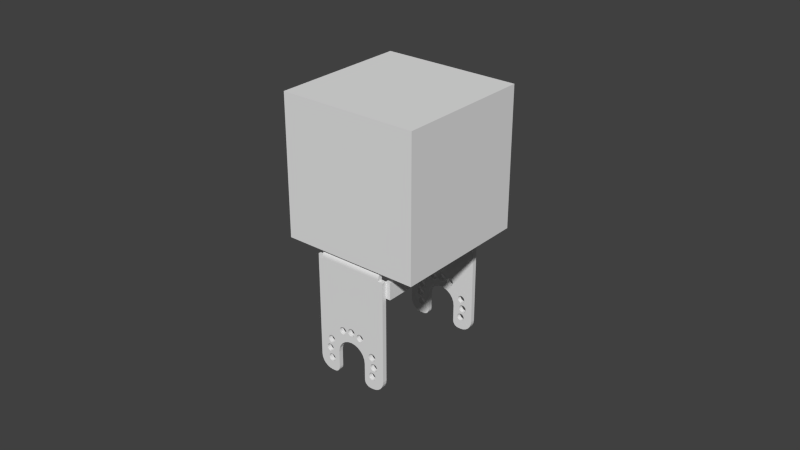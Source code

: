 # Source: t3_kopf.blend  (saved by Blender 2.62.0; exported with 4.5.12 LTS)
import bpy
from mathutils import Matrix  # noqa: F401  (used for matrix-valued properties, if any)

bpy.ops.wm.read_factory_settings(use_empty=True)
scene = bpy.context.scene
scene.name = 'Scene'

# ---- collections
col_collection_1 = bpy.data.collections.new('Collection 1'); scene.collection.children.link(col_collection_1)

# ---- world
world_world = bpy.data.worlds.new('World'); scene.world = world_world
world_world.color = (0.05088, 0.05088, 0.05088)
world_world.use_sun_shadow = False
world_world.sun_shadow_jitter_overblur = 0.0
world_world.cycles.sampling_method = 'MANUAL'
world_world.cycles.sample_map_resolution = 256

# ---- meshes
me_t3_kopf = bpy.data.meshes.new('T3 Kopf')
me_t3_kopf.from_pydata([(19.0, 10.5, -32.78), (19.0, -10.5, -32.78), (19.5, -10.5, -32.78), (19.0, -10.5, -34.28), (19.5, 10.5, -32.78), (19.88, -10.5, -32.71), (19.5, -10.5, -34.28), (19.89, -10.5, -34.25), (9.424, 3.883, -32.78), (19.0, -11.0, -32.78), (19.0, -11.0, -34.28), (-19.0, -10.5, -32.78), (-19.0, -11.0, -32.78), (-19.0, -11.38, -32.71), (-3.717, -9.731, -32.78), (0.2171, -9.731, -32.78), (-0.217, -9.731, -32.78), (-2.875, -9.583, -32.78), (0.625, -9.583, -32.78), (0.9576, -9.303, -32.78), (3.5, -9.5, -32.78), (5.902, -7.256, -32.78), (5.482, -7.143, -32.78), (4.5, -8.5, -32.78), (6.334, -7.218, -32.78), (6.727, -7.034, -32.78), (7.034, -6.727, -32.78), (7.218, -6.334, -32.78), (7.256, -5.901, -32.78), (8.073, -4.675, -32.78), (9.731, 0.2171, -32.78), (9.731, -0.2171, -32.78), (9.731, -3.283, -32.78), (9.5, 3.5, -32.78), (4.424, -8.883, -32.78), (3.883, -9.424, -32.78), (4.207, -9.207, -32.78), (-3.283, -9.731, -32.78), (7.697, -4.458, -32.78), (8.5, -4.75, -32.78), (8.928, -4.675, -32.78), (9.304, -4.458, -32.78), (9.583, -4.125, -32.78), (9.731, -3.717, -32.78), (19.0, -11.38, -32.71), (-19.0, -10.5, -34.28), (-19.0, -11.0, -34.28), (-19.0, -11.39, -34.25), (-19.5, 10.5, -32.78), (-19.5, -10.5, -32.78), (-19.5, -10.5, -34.28), (-19.0, 10.5, -32.78), (-9.424, -3.883, -32.78), (-6.727, -7.034, -32.78), (-7.034, -6.727, -32.78), (-9.207, -4.207, -32.78), (-4.458, -9.303, -32.78), (-4.125, -9.583, -32.78), (-19.88, 10.5, -32.71), (-19.9, -10.5, -34.25), (-19.88, -10.5, -32.71), (-21.73, -10.5, -32.92), (-20.27, -10.5, -34.16), (-20.63, -10.5, -34.01), (-20.97, -10.5, -33.81), (-21.27, -10.5, -33.55), (-21.52, -10.5, -33.25), (-19.0, 10.5, -34.28), (-19.5, 10.5, -34.28), (-19.9, 10.5, -34.25), (-19.0, 11.0, -32.78), (-19.0, 11.0, -34.28), (19.0, 11.0, -32.78), (19.0, 11.38, -32.71), (3.717, 9.731, -32.78), (-0.217, 9.731, -32.78), (0.2171, 9.731, -32.78), (2.875, 9.583, -32.78), (-0.625, 9.583, -32.78), (-0.9575, 9.303, -32.78), (-3.5, 9.5, -32.78), (-5.901, 7.256, -32.78), (-5.482, 7.143, -32.78), (-4.5, 8.5, -32.78), (-6.334, 7.218, -32.78), (-6.727, 7.034, -32.78), (-7.034, 6.727, -32.78), (-7.218, 6.334, -32.78), (-7.256, 5.901, -32.78), (-8.072, 4.675, -32.78), (-9.731, -0.2171, -32.78), (-9.731, 0.2171, -32.78), (-9.731, 3.283, -32.78), (-9.5, -3.5, -32.78), (-4.424, 8.883, -32.78), (-3.883, 9.424, -32.78), (-4.207, 9.207, -32.78), (3.283, 9.731, -32.78), (-7.696, 4.458, -32.78), (-8.5, 4.75, -32.78), (-8.927, 4.675, -32.78), (-9.303, 4.458, -32.78), (-9.582, 4.125, -32.78), (-9.731, 3.717, -32.78), (-19.0, 11.38, -32.71), (19.0, 10.5, -34.28), (19.0, 11.0, -34.28), (19.0, 11.39, -34.25), (19.5, 10.5, -34.28), (6.727, 7.034, -32.78), (7.034, 6.727, -32.78), (9.207, 4.207, -32.78), (4.458, 9.303, -32.78), (4.125, 9.583, -32.78), (19.89, 10.5, -34.25), (19.88, 10.5, -32.71), (21.73, 10.5, -32.92), (20.27, 10.5, -34.16), (20.64, 10.5, -34.01), (20.97, 10.5, -33.81), (21.27, 10.5, -33.55), (21.52, 10.5, -33.25), (4.987, 5.293, -32.78), (4.83, 1.294, -32.78), (5.0, -6.105e-16, -32.78), (5.0, -6.105e-16, -34.28), (4.987, -5.293, -32.78), (4.83, -1.294, -32.78), (4.83, -1.294, -34.28), (5.293, -4.986, -32.78), (4.458, 7.697, -32.78), (4.33, 2.5, -32.78), (4.83, 1.294, -34.28), (4.803, 5.687, -32.78), (4.765, 6.119, -32.78), (4.675, 8.072, -32.78), (3.717, 7.269, -32.78), (3.536, 3.536, -32.78), (4.33, 2.5, -34.28), (4.125, 7.417, -32.78), (2.542, 7.697, -32.78), (2.5, 4.33, -32.78), (3.536, 3.536, -34.28), (2.875, 7.417, -32.78), (3.283, 7.269, -32.78), (2.25, 8.5, -32.78), (1.294, 4.83, -32.78), (2.5, 4.33, -34.28), (2.325, 8.072, -32.78), (0.2171, 7.269, -32.78), (4.195e-05, 5.0, -32.78), (1.294, 4.83, -34.28), (0.625, 7.417, -32.78), (0.9576, 7.697, -32.78), (1.175, 8.072, -32.78), (1.25, 8.5, -32.78), (-1.175, 8.072, -32.78), (-1.294, 4.83, -32.78), (4.195e-05, 5.0, -34.28), (-0.9575, 7.697, -32.78), (-0.625, 7.417, -32.78), (-0.217, 7.269, -32.78), (-2.5, 8.5, -32.78), (-2.5, 4.33, -32.78), (-1.294, 4.83, -34.28), (-1.25, 8.5, -32.78), (-2.576, 8.883, -32.78), (-3.5, 7.5, -32.78), (-3.535, 3.536, -32.78), (-2.5, 4.33, -34.28), (-3.117, 7.576, -32.78), (-2.793, 7.793, -32.78), (-2.576, 8.117, -32.78), (-4.207, 7.793, -32.78), (-4.33, 2.5, -32.78), (-3.535, 3.536, -34.28), (-3.883, 7.576, -32.78), (-4.803, 5.687, -32.78), (-4.83, 1.294, -32.78), (-4.33, 2.5, -34.28), (-4.765, 6.119, -32.78), (-4.424, 8.117, -32.78), (-4.986, 5.293, -32.78), (-5.0, 6.141e-16, -32.78), (-4.83, 1.294, -34.28), (-4.986, -5.293, -32.78), (-4.83, -1.294, -32.78), (-5.0, 6.141e-16, -34.28), (-5.293, 4.986, -32.78), (-4.458, -7.697, -32.78), (-4.33, -2.5, -32.78), (-4.83, -1.294, -34.28), (-4.803, -5.687, -32.78), (-4.765, -6.119, -32.78), (-4.675, -8.072, -32.78), (-3.717, -7.269, -32.78), (-3.535, -3.536, -32.78), (-4.33, -2.5, -34.28), (-4.125, -7.417, -32.78), (-2.542, -7.697, -32.78), (-2.5, -4.33, -32.78), (-3.535, -3.536, -34.28), (-2.875, -7.417, -32.78), (-3.283, -7.269, -32.78), (-2.25, -8.5, -32.78), (-1.294, -4.83, -32.78), (-2.5, -4.33, -34.28), (-2.325, -8.072, -32.78), (-0.217, -7.269, -32.78), (4.195e-05, -5.0, -32.78), (-1.294, -4.83, -34.28), (-0.625, -7.417, -32.78), (-0.9575, -7.697, -32.78), (-1.175, -8.072, -32.78), (-1.25, -8.5, -32.78), (1.175, -8.072, -32.78), (1.294, -4.83, -32.78), (4.195e-05, -5.0, -34.28), (0.9576, -7.697, -32.78), (0.625, -7.417, -32.78), (0.2171, -7.269, -32.78), (2.5, -8.5, -32.78), (2.5, -4.33, -32.78), (1.294, -4.83, -34.28), (1.25, -8.5, -32.78), (2.576, -8.883, -32.78), (3.5, -7.5, -32.78), (3.536, -3.536, -32.78), (2.5, -4.33, -34.28), (3.117, -7.576, -32.78), (2.793, -7.793, -32.78), (2.576, -8.117, -32.78), (4.207, -7.793, -32.78), (4.33, -2.5, -32.78), (3.536, -3.536, -34.28), (3.883, -7.576, -32.78), (4.803, -5.687, -32.78), (4.33, -2.5, -34.28), (4.765, -6.119, -32.78), (4.424, -8.117, -32.78), (1.25, -8.5, -34.28), (3.117, -9.424, -32.78), (1.175, -8.928, -32.78), (1.175, -8.928, -34.28), (2.793, -9.207, -32.78), (1.175, -8.072, -34.28), (0.9576, -7.697, -34.28), (0.625, -7.417, -34.28), (0.2171, -7.269, -34.28), (-0.217, -7.269, -34.28), (-0.625, -7.417, -34.28), (-0.9575, -7.697, -34.28), (-1.175, -8.072, -34.28), (-1.175, -8.928, -32.78), (-1.25, -8.5, -34.28), (-0.9575, -9.303, -32.78), (-1.175, -8.928, -34.28), (-0.625, -9.583, -32.78), (-0.9575, -9.303, -34.28), (-2.542, -9.303, -32.78), (-0.625, -9.583, -34.28), (-2.325, -8.928, -32.78), (-0.217, -9.731, -34.28), (0.2171, -9.731, -34.28), (0.625, -9.583, -34.28), (0.9576, -9.303, -34.28), (6.539, 4.878, -32.78), (6.539, -4.878, -32.78), (6.894, -5.127, -32.78), (6.894, -5.127, -34.28), (6.894, 5.127, -32.78), (7.143, -5.482, -32.78), (7.143, -5.482, -34.28), (6.119, 4.765, -32.78), (6.119, -4.765, -32.78), (6.539, -4.878, -34.28), (5.687, 4.803, -32.78), (5.687, -4.803, -32.78), (6.119, -4.765, -34.28), (5.293, 4.986, -32.78), (5.687, -4.803, -34.28), (5.293, -4.986, -34.28), (4.987, -5.293, -34.28), (4.803, -5.687, -34.28), (4.878, -6.539, -32.78), (4.765, -6.119, -34.28), (5.127, -6.894, -32.78), (4.878, -6.539, -34.28), (5.127, -6.894, -34.28), (5.482, -7.143, -34.28), (5.902, -7.256, -34.28), (6.334, -7.218, -34.28), (6.727, -7.034, -34.28), (7.034, -6.727, -34.28), (7.218, -6.334, -34.28), (7.143, 5.482, -32.78), (7.256, -5.901, -34.28), (7.256, 5.901, -32.78), (7.269, -3.717, -32.78), (7.418, -4.125, -32.78), (8.117, 2.576, -32.78), (8.073, 1.175, -32.78), (8.5, 1.25, -32.78), (8.5, 1.25, -34.28), (8.5, 2.5, -32.78), (8.928, 1.175, -32.78), (8.928, 1.175, -34.28), (7.793, 2.793, -32.78), (7.697, 0.9576, -32.78), (8.073, 1.175, -34.28), (7.5, 3.5, -32.78), (7.418, 0.625, -32.78), (7.697, 0.9576, -34.28), (7.576, 3.117, -32.78), (7.269, 0.2171, -32.78), (7.418, 0.625, -34.28), (7.269, -0.2171, -32.78), (7.269, 0.2171, -34.28), (7.418, -2.875, -32.78), (7.418, -0.625, -32.78), (7.269, -0.2171, -34.28), (7.269, -3.283, -32.78), (7.697, -2.542, -32.78), (7.697, -0.9576, -32.78), (7.418, -0.625, -34.28), (8.073, -2.325, -32.78), (8.073, -1.175, -32.78), (7.697, -0.9576, -34.28), (8.5, -2.25, -32.78), (8.5, -1.25, -32.78), (8.073, -1.175, -34.28), (8.928, -2.325, -32.78), (8.928, -1.175, -32.78), (8.5, -1.25, -34.28), (9.304, -2.542, -32.78), (9.304, -0.9576, -32.78), (8.928, -1.175, -34.28), (9.583, -2.875, -32.78), (9.583, -0.625, -32.78), (9.304, -0.9576, -34.28), (9.583, -0.625, -34.28), (9.731, -0.2171, -34.28), (9.583, 0.625, -32.78), (9.731, 0.2171, -34.28), (9.424, 3.117, -32.78), (9.304, 0.9576, -32.78), (9.583, 0.625, -34.28), (9.207, 2.793, -32.78), (9.304, 0.9576, -34.28), (8.883, 2.576, -32.78), (4.75, 8.5, -32.78), (4.878, 6.539, -32.78), (5.127, 6.894, -32.78), (5.127, 6.894, -34.28), (4.675, 8.928, -32.78), (5.482, 7.143, -32.78), (5.482, 7.143, -34.28), (4.878, 6.539, -34.28), (4.765, 6.119, -34.28), (4.803, 5.687, -34.28), (4.987, 5.293, -34.28), (5.293, 4.986, -34.28), (5.687, 4.803, -34.28), (6.119, 4.765, -34.28), (6.539, 4.878, -34.28), (6.894, 5.127, -34.28), (7.143, 5.482, -34.28), (7.218, 6.334, -32.78), (7.256, 5.901, -34.28), (8.117, 4.424, -32.78), (7.218, 6.334, -34.28), (7.793, 4.207, -32.78), (7.576, 3.883, -32.78), (7.034, 6.727, -34.28), (8.5, 4.5, -32.78), (8.883, 4.424, -32.78), (6.334, 7.218, -32.78), (6.727, 7.034, -34.28), (5.902, 7.256, -32.78), (6.334, 7.218, -34.28), (5.902, 7.256, -34.28), (-1.25, 8.5, -34.28), (-3.117, 9.424, -32.78), (-1.175, 8.928, -32.78), (-1.175, 8.928, -34.28), (-2.793, 9.207, -32.78), (-1.175, 8.072, -34.28), (-0.9575, 7.697, -34.28), (-0.625, 7.417, -34.28), (-0.217, 7.269, -34.28), (0.2171, 7.269, -34.28), (0.625, 7.417, -34.28), (0.9576, 7.697, -34.28), (1.175, 8.072, -34.28), (1.175, 8.928, -32.78), (1.25, 8.5, -34.28), (0.9576, 9.303, -32.78), (1.175, 8.928, -34.28), (0.625, 9.583, -32.78), (0.9576, 9.303, -34.28), (2.542, 9.303, -32.78), (0.625, 9.583, -34.28), (2.325, 8.928, -32.78), (0.2171, 9.731, -34.28), (-0.217, 9.731, -34.28), (-0.625, 9.583, -34.28), (-0.9575, 9.303, -34.28), (-6.539, -4.878, -32.78), (-6.539, 4.878, -32.78), (-6.894, 5.127, -32.78), (-6.894, 5.127, -34.28), (-6.894, -5.127, -32.78), (-7.143, 5.482, -32.78), (-7.143, 5.482, -34.28), (-6.119, -4.765, -32.78), (-6.119, 4.765, -32.78), (-6.539, 4.878, -34.28), (-5.687, -4.803, -32.78), (-5.687, 4.803, -32.78), (-6.119, 4.765, -34.28), (-5.293, -4.986, -32.78), (-5.687, 4.803, -34.28), (-5.293, 4.986, -34.28), (-4.986, 5.293, -34.28), (-4.803, 5.687, -34.28), (-4.877, 6.539, -32.78), (-4.765, 6.119, -34.28), (-5.126, 6.894, -32.78), (-4.877, 6.539, -34.28), (-5.126, 6.894, -34.28), (-5.482, 7.143, -34.28), (-5.901, 7.256, -34.28), (-6.334, 7.218, -34.28), (-6.727, 7.034, -34.28), (-7.034, 6.727, -34.28), (-7.218, 6.334, -34.28), (-7.143, -5.482, -32.78), (-7.256, 5.901, -34.28), (-7.256, -5.901, -32.78), (-7.269, 3.717, -32.78), (-7.417, 4.125, -32.78), (-8.117, -2.576, -32.78), (-8.072, -1.175, -32.78), (-8.5, -1.25, -32.78), (-8.5, -1.25, -34.28), (-8.5, -2.5, -32.78), (-8.927, -1.175, -32.78), (-8.927, -1.175, -34.28), (-7.793, -2.793, -32.78), (-7.696, -0.9576, -32.78), (-8.072, -1.175, -34.28), (-7.5, -3.5, -32.78), (-7.417, -0.625, -32.78), (-7.696, -0.9576, -34.28), (-7.576, -3.117, -32.78), (-7.269, -0.2171, -32.78), (-7.417, -0.625, -34.28), (-7.269, 0.2171, -32.78), (-7.269, -0.2171, -34.28), (-7.417, 2.875, -32.78), (-7.417, 0.625, -32.78), (-7.269, 0.2171, -34.28), (-7.269, 3.283, -32.78), (-7.696, 2.542, -32.78), (-7.696, 0.9576, -32.78), (-7.417, 0.625, -34.28), (-8.072, 2.325, -32.78), (-8.072, 1.175, -32.78), (-7.696, 0.9576, -34.28), (-8.5, 2.25, -32.78), (-8.5, 1.25, -32.78), (-8.072, 1.175, -34.28), (-8.927, 2.325, -32.78), (-8.927, 1.175, -32.78), (-8.5, 1.25, -34.28), (-9.303, 2.542, -32.78), (-9.303, 0.9576, -32.78), (-8.927, 1.175, -34.28), (-9.582, 2.875, -32.78), (-9.582, 0.625, -32.78), (-9.303, 0.9576, -34.28), (-9.582, 0.625, -34.28), (-9.731, 0.2171, -34.28), (-9.582, -0.625, -32.78), (-9.731, -0.2171, -34.28), (-9.424, -3.117, -32.78), (-9.303, -0.9576, -32.78), (-9.582, -0.625, -34.28), (-9.207, -2.793, -32.78), (-9.303, -0.9576, -34.28), (-8.883, -2.576, -32.78), (-4.75, -8.5, -32.78), (-4.877, -6.539, -32.78), (-5.126, -6.894, -32.78), (-5.126, -6.894, -34.28), (-4.675, -8.928, -32.78), (-5.482, -7.143, -32.78), (-5.482, -7.143, -34.28), (-4.877, -6.539, -34.28), (-4.765, -6.119, -34.28), (-4.803, -5.687, -34.28), (-4.986, -5.293, -34.28), (-5.293, -4.986, -34.28), (-5.687, -4.803, -34.28), (-6.119, -4.765, -34.28), (-6.539, -4.878, -34.28), (-6.894, -5.127, -34.28), (-7.143, -5.482, -34.28), (-7.218, -6.334, -32.78), (-7.256, -5.901, -34.28), (-8.117, -4.424, -32.78), (-7.218, -6.334, -34.28), (-7.793, -4.207, -32.78), (-7.576, -3.883, -32.78), (-7.034, -6.727, -34.28), (-8.5, -4.5, -32.78), (-8.883, -4.424, -32.78), (-6.334, -7.218, -32.78), (-6.727, -7.034, -34.28), (-5.901, -7.256, -32.78), (-6.334, -7.218, -34.28), (-5.901, -7.256, -34.28), (4.5, -8.5, -34.28), (4.424, -8.883, -34.28), (4.424, -8.117, -34.28), (4.207, -7.793, -34.28), (3.883, -7.576, -34.28), (3.5, -7.5, -34.28), (3.117, -7.576, -34.28), (2.793, -7.793, -34.28), (2.576, -8.117, -34.28), (2.5, -8.5, -34.28), (2.576, -8.883, -34.28), (2.793, -9.207, -34.28), (3.117, -9.424, -34.28), (3.5, -9.5, -34.28), (3.883, -9.424, -34.28), (4.207, -9.207, -34.28), (8.5, 4.5, -34.28), (8.883, 4.424, -34.28), (8.117, 4.424, -34.28), (7.793, 4.207, -34.28), (7.576, 3.883, -34.28), (7.5, 3.5, -34.28), (7.576, 3.117, -34.28), (7.793, 2.793, -34.28), (8.117, 2.576, -34.28), (8.5, 2.5, -34.28), (8.883, 2.576, -34.28), (9.207, 2.793, -34.28), (9.424, 3.117, -34.28), (9.5, 3.5, -34.28), (9.424, 3.883, -34.28), (9.207, 4.207, -34.28), (-4.5, 8.5, -34.28), (-4.424, 8.883, -34.28), (-4.424, 8.117, -34.28), (-4.207, 7.793, -34.28), (-3.883, 7.576, -34.28), (-3.5, 7.5, -34.28), (-3.117, 7.576, -34.28), (-2.793, 7.793, -34.28), (-2.576, 8.117, -34.28), (-2.5, 8.5, -34.28), (-2.576, 8.883, -34.28), (-2.793, 9.207, -34.28), (-3.117, 9.424, -34.28), (-3.5, 9.5, -34.28), (-3.883, 9.424, -34.28), (-4.207, 9.207, -34.28), (-8.5, -4.5, -34.28), (-8.883, -4.424, -34.28), (-8.117, -4.424, -34.28), (-7.793, -4.207, -34.28), (-7.576, -3.883, -34.28), (-7.5, -3.5, -34.28), (-7.576, -3.117, -34.28), (-7.793, -2.793, -34.28), (-8.117, -2.576, -34.28), (-8.5, -2.5, -34.28), (-8.883, -2.576, -34.28), (-9.207, -2.793, -34.28), (-9.424, -3.117, -34.28), (-9.5, -3.5, -34.28), (-9.424, -3.883, -34.28), (-9.207, -4.207, -34.28), (-2.25, -8.5, -34.28), (-2.325, -8.928, -34.28), (-2.325, -8.072, -34.28), (-2.542, -7.697, -34.28), (-2.875, -7.417, -34.28), (-3.283, -7.269, -34.28), (-3.717, -7.269, -34.28), (-4.125, -7.417, -34.28), (-4.458, -7.697, -34.28), (-4.675, -8.072, -34.28), (-4.75, -8.5, -34.28), (-4.675, -8.928, -34.28), (-4.458, -9.303, -34.28), (-4.125, -9.583, -34.28), (-3.717, -9.731, -34.28), (-3.283, -9.731, -34.28), (-2.875, -9.583, -34.28), (-2.542, -9.303, -34.28), (8.5, -2.25, -34.28), (8.928, -2.325, -34.28), (8.073, -2.325, -34.28), (7.697, -2.542, -34.28), (7.418, -2.875, -34.28), (7.269, -3.283, -34.28), (7.269, -3.717, -34.28), (7.418, -4.125, -34.28), (7.697, -4.458, -34.28), (8.073, -4.675, -34.28), (8.5, -4.75, -34.28), (8.928, -4.675, -34.28), (9.304, -4.458, -34.28), (9.583, -4.125, -34.28), (9.731, -3.717, -34.28), (9.731, -3.283, -34.28), (9.583, -2.875, -34.28), (9.304, -2.542, -34.28), (2.25, 8.5, -34.28), (2.325, 8.928, -34.28), (2.325, 8.072, -34.28), (2.542, 7.697, -34.28), (2.875, 7.417, -34.28), (3.283, 7.269, -34.28), (3.717, 7.269, -34.28), (4.125, 7.417, -34.28), (4.458, 7.697, -34.28), (4.675, 8.072, -34.28), (4.75, 8.5, -34.28), (4.675, 8.928, -34.28), (4.458, 9.303, -34.28), (4.125, 9.583, -34.28), (3.717, 9.731, -34.28), (3.283, 9.731, -34.28), (2.875, 9.583, -34.28), (2.542, 9.303, -34.28), (-8.5, 2.25, -34.28), (-8.927, 2.325, -34.28), (-8.072, 2.325, -34.28), (-7.696, 2.542, -34.28), (-7.417, 2.875, -34.28), (-7.269, 3.283, -34.28), (-7.269, 3.717, -34.28), (-7.417, 4.125, -34.28), (-7.696, 4.458, -34.28), (-8.072, 4.675, -34.28), (-8.5, 4.75, -34.28), (-8.927, 4.675, -34.28), (-9.303, 4.458, -34.28), (-9.582, 4.125, -34.28), (-9.731, 3.717, -34.28), (-9.731, 3.283, -34.28), (-9.582, 2.875, -34.28), (-9.303, 2.542, -34.28), (-19.0, 11.39, -34.25), (19.0, -11.39, -34.25), (-20.5, -7.25, -1.788), (-20.5, -5.0, -1.788), (-20.5, -5.0, 3.715), (-22.0, -5.0, 3.715), (-20.5, -11.46, 3.715), (-20.5, -11.86, 2.751), (-20.5, -8.07, 2.696), (-20.5, -5.098, 4.333), (-22.0, -5.098, 4.333), (-20.5, -6.678, 1.893), (-20.5, -6.603, 1.465), (-20.5, -6.678, 1.038), (-20.5, -6.895, 2.269), (-20.5, -7.228, 2.548), (-20.5, -7.636, 2.696), (-20.5, -6.895, 0.6618), (-20.5, -7.542, -0.9841), (-20.5, -7.325, -1.36), (-20.5, -7.875, -2.87), (-20.5, -4.83, -3.081), (-22.0, -5.0, -1.788), (-20.5, -7.325, -2.215), (-20.5, -7.542, -2.591), (-20.5, -6.895, -4.237), (-20.5, -4.331, -4.287), (-22.0, -4.83, -3.081), (-20.5, -8.283, -3.019), (-20.5, -8.07, -3.809), (-20.5, -7.228, -3.958), (-20.5, -7.636, -3.809), (-20.5, -6.603, -5.04), (-20.5, -3.536, -5.322), (-22.0, -4.331, -4.287), (-20.5, -6.678, -4.613), (-20.5, -6.895, -5.844), (-20.5, -2.501, -6.117), (-22.0, -3.536, -5.322), (-20.5, -6.678, -5.468), (-20.5, -7.636, -6.271), (-20.5, -1.294, -6.617), (-22.0, -2.501, -6.117), (-20.5, -7.228, -6.123), (-20.5, -3.878, -8.558), (-20.5, 3.554e-15, -6.787), (-22.0, -1.294, -6.617), (-20.5, 8.07, -6.271), (-20.5, 1.294, -6.617), (-22.0, 3.554e-15, -6.787), (-20.5, -3.47, -8.41), (-20.5, 7.228, -6.123), (-20.5, 2.501, -6.117), (-22.0, 1.294, -6.617), (-20.5, 7.636, -6.271), (-20.5, 6.678, -5.468), (-20.5, 3.536, -5.322), (-22.0, 2.501, -6.117), (-20.5, 6.895, -5.844), (-20.5, 6.678, -4.613), (-20.5, 4.331, -4.287), (-22.0, 3.536, -5.322), (-20.5, 6.603, -5.04), (-20.5, 7.636, -3.809), (-20.5, 4.83, -3.081), (-22.0, 4.331, -4.287), (-20.5, 7.228, -3.958), (-20.5, 6.895, -4.237), (-20.5, 7.25, -1.788), (-20.5, 5.0, -1.788), (-22.0, 4.83, -3.081), (-20.5, 7.325, -2.215), (-20.5, 7.542, -2.591), (-20.5, 7.875, -2.87), (-20.5, 8.283, -3.019), (-20.5, 8.717, -3.019), (-20.5, 6.678, 1.893), (-20.5, 5.0, 3.715), (-22.0, 5.0, -1.788), (-20.5, 7.542, -0.9841), (-20.5, 7.875, -0.705), (-20.5, 8.07, 0.2343), (-20.5, 7.325, -1.36), (-20.5, 6.603, 1.465), (-20.5, 6.678, 1.038), (-20.5, 6.895, 0.6618), (-20.5, 7.228, 0.3827), (-20.5, 7.636, 0.2343), (-20.5, 10.83, 4.544), (-20.5, 5.098, 4.333), (-22.0, 5.0, 3.715), (-20.5, 11.46, 3.715), (-20.5, 7.636, 2.696), (-20.5, 7.228, 2.548), (-20.5, 6.895, 2.269), (-20.5, 5.382, 4.891), (-22.0, 5.098, 4.333), (-20.5, 10.0, 5.179), (-20.5, 5.824, 5.333), (-22.0, 5.382, 4.891), (-20.5, 9.035, 5.579), (-20.5, 6.382, 5.617), (-22.0, 5.824, 5.333), (-20.5, 8.0, 5.715), (-20.5, 7.0, 5.715), (-22.0, 6.382, 5.617), (-22.0, 8.0, 5.715), (-22.0, 7.0, 5.715), (-22.0, 9.035, 5.579), (-22.0, 10.0, 5.179), (-22.0, 10.83, 4.544), (-20.5, 11.86, 2.751), (-22.0, 11.46, 3.715), (-20.5, 9.028, 1.893), (-20.5, 12.0, 1.715), (-22.0, 11.86, 2.751), (-20.5, 8.811, 2.269), (-20.5, 8.478, 2.548), (-20.5, 8.07, 2.696), (-20.5, 9.028, -5.468), (-20.5, 12.0, -5.788), (-22.0, 12.0, 1.715), (-20.5, 9.675, -1.36), (-20.5, 9.75, -1.788), (-20.5, 9.675, -2.215), (-20.5, 9.458, -0.9841), (-20.5, 9.125, -0.705), (-20.5, 8.717, -0.5565), (-20.5, 8.283, -0.5565), (-20.5, 8.478, 0.3827), (-20.5, 9.458, -2.591), (-20.5, 8.811, -4.237), (-20.5, 9.103, 1.465), (-20.5, 9.028, 1.038), (-20.5, 8.811, 0.6618), (-20.5, 9.028, -4.613), (-20.5, 9.103, -5.04), (-20.5, 10.5, -31.28), (-20.5, 12.0, -31.28), (-22.0, 12.0, -5.788), (-20.5, -10.5, -31.28), (-20.5, -12.0, -31.28), (-20.5, 3.878, -10.72), (-20.5, -3.036, -8.41), (-20.5, 3.036, -8.41), (-20.5, 4.427, -9.213), (-20.5, 4.503, -9.641), (-20.5, 4.427, -10.07), (-20.5, 4.21, -8.837), (-20.5, 3.878, -8.558), (-20.5, 3.47, -8.41), (-20.5, 4.21, -10.44), (-20.5, 8.478, -6.123), (-20.5, 8.811, -5.844), (-22.0, 10.5, -31.28), (-22.0, 12.0, -31.28), (-20.5, -10.5, -31.78), (-20.5, 10.5, -31.78), (-22.0, 10.5, -31.78), (-20.42, -10.5, -32.17), (-20.42, 10.5, -32.17), (-20.63, 10.5, -34.01), (-21.97, 10.5, -32.18), (-21.88, 10.5, -32.56), (-21.73, 10.5, -32.92), (-21.52, 10.5, -33.25), (-21.27, 10.5, -33.55), (-20.97, 10.5, -33.81), (-22.0, -10.5, -31.28), (-21.97, -10.5, -32.18), (-22.0, -10.5, -31.78), (-22.0, -12.0, -31.28), (-20.5, -8.811, -5.844), (-20.5, -12.0, -5.788), (-20.5, -4.503, -9.641), (-20.5, -4.427, -9.213), (-20.5, -4.427, -10.07), (-20.5, -4.21, -10.44), (-20.5, -3.878, -10.72), (-20.5, -3.47, -10.87), (-20.5, -3.036, -10.87), (-20.5, -0.9576, -11.09), (-20.5, -0.625, -11.37), (-20.5, -0.2171, -11.52), (-20.5, 0.2171, -11.52), (-20.5, 3.47, -10.87), (-20.5, -8.478, -6.123), (-20.5, -8.07, -6.271), (-20.5, -9.103, 1.465), (-20.5, -12.0, 1.715), (-22.0, -12.0, -5.788), (-20.5, -9.028, 1.038), (-20.5, -8.811, 0.6618), (-20.5, -9.675, -1.36), (-20.5, -9.75, -1.788), (-20.5, -9.675, -2.215), (-20.5, -9.458, -2.591), (-20.5, -9.125, -2.87), (-20.5, -8.717, -3.019), (-20.5, -8.478, -3.958), (-20.5, -8.811, -4.237), (-20.5, -9.028, -4.613), (-20.5, -9.103, -5.04), (-20.5, -9.028, -5.468), (-22.0, -12.0, 1.715), (-20.5, -8.478, 2.548), (-20.5, -8.811, 2.269), (-20.5, -9.028, 1.893), (-22.0, -11.86, 2.751), (-20.5, -10.83, 4.544), (-22.0, -11.46, 3.715), (-20.5, -5.382, 4.891), (-20.5, -10.0, 5.179), (-22.0, -10.83, 4.544), (-20.5, -5.824, 5.333), (-20.5, -9.035, 5.579), (-22.0, -10.0, 5.179), (-20.5, -7.0, 5.715), (-20.5, -8.0, 5.715), (-22.0, -9.035, 5.579), (-20.5, -6.382, 5.617), (-22.0, -7.0, 5.715), (-22.0, -8.0, 5.715), (-22.0, -6.382, 5.617), (-22.0, -5.824, 5.333), (-22.0, -5.382, 4.891), (-22.0, -6.603, 1.465), (-22.0, -6.678, 1.038), (-22.0, -6.678, 1.893), (-22.0, -6.895, 2.269), (-22.0, -7.228, 2.548), (-22.0, -7.636, 2.696), (-22.0, -8.07, 2.696), (-22.0, -8.478, 2.548), (-22.0, -8.811, 2.269), (-22.0, -9.028, 1.893), (-22.0, -9.103, 1.465), (-22.0, -9.028, 1.038), (-20.5, -9.458, -0.9841), (-20.5, -8.478, 0.3827), (-22.0, -8.811, 0.6618), (-20.5, -8.07, 0.2343), (-22.0, -8.478, 0.3827), (-20.5, -9.125, -0.705), (-20.5, -7.636, 0.2343), (-22.0, -8.07, 0.2343), (-20.5, -8.717, -0.5565), (-20.5, -7.228, 0.3827), (-22.0, -7.636, 0.2343), (-20.5, -8.283, -0.5565), (-22.0, -7.228, 0.3827), (-22.0, -6.895, 0.6618), (-20.5, -7.875, -0.705), (-22.0, -7.25, -1.788), (-22.0, -7.325, -2.215), (-22.0, -7.325, -1.36), (-22.0, -7.542, -0.9841), (-22.0, -7.875, -0.705), (-22.0, -8.283, -0.5565), (-22.0, -8.717, -0.5565), (-22.0, -9.125, -0.705), (-22.0, -9.458, -0.9841), (-22.0, -9.675, -1.36), (-22.0, -9.75, -1.788), (-22.0, -9.675, -2.215), (-22.0, -9.458, -2.591), (-22.0, -9.125, -2.87), (-22.0, -8.717, -3.019), (-22.0, -8.283, -3.019), (-22.0, -7.875, -2.87), (-22.0, -7.542, -2.591), (-20.5, -0.9576, -9.484), (-20.5, -2.078, -9.213), (-20.5, -2.003, -9.641), (-22.0, -2.003, -9.641), (-20.5, -1.175, -9.86), (-20.5, -2.078, -10.07), (-22.0, -2.078, -10.07), (-20.5, 2.295, -8.837), (-20.5, -2.295, -8.837), (-22.0, -2.078, -9.213), (-20.5, -0.625, -9.205), (-20.5, -0.2171, -9.057), (-20.5, 2.628, -8.558), (-20.5, -2.628, -8.558), (-22.0, -2.295, -8.837), (-22.0, -2.628, -8.558), (-22.0, -3.036, -8.41), (-22.0, -3.47, -8.41), (-20.5, -4.21, -8.837), (-22.0, -3.878, -8.558), (-22.0, -4.21, -8.837), (-22.0, -4.427, -9.213), (-22.0, -4.503, -9.641), (-22.0, -4.427, -10.07), (-22.0, -4.21, -10.44), (-22.0, -3.878, -10.72), (-22.0, -3.47, -10.87), (-20.5, -1.175, -10.72), (-20.5, -2.628, -10.72), (-22.0, -3.036, -10.87), (-20.5, -2.295, -10.44), (-22.0, -2.628, -10.72), (-20.5, -1.25, -10.29), (-22.0, -2.295, -10.44), (-20.5, 2.078, -10.07), (-20.5, 1.175, -9.86), (-20.5, 1.25, -10.29), (-22.0, 1.25, -10.29), (-20.5, 2.295, -10.44), (-20.5, 1.175, -10.72), (-22.0, 1.175, -10.72), (-20.5, 2.003, -9.641), (-20.5, 0.9576, -9.484), (-22.0, 1.175, -9.86), (-20.5, 2.078, -9.213), (-20.5, 0.625, -9.205), (-22.0, 0.9576, -9.484), (-20.5, 0.2171, -9.057), (-22.0, 0.625, -9.205), (-22.0, 0.2171, -9.057), (-22.0, -0.2171, -9.057), (-22.0, -0.625, -9.205), (-22.0, -0.9576, -9.484), (-22.0, -1.175, -9.86), (-22.0, -1.25, -10.29), (-22.0, -1.175, -10.72), (-22.0, -0.9576, -11.09), (-22.0, -0.625, -11.37), (-22.0, -0.2171, -11.52), (-20.5, 0.625, -11.37), (-22.0, 0.2171, -11.52), (-20.5, 0.9576, -11.09), (-22.0, 0.625, -11.37), (-20.5, 2.628, -10.72), (-22.0, 0.9576, -11.09), (-20.5, 3.036, -10.87), (-22.0, 4.503, -9.641), (-22.0, 4.427, -10.07), (-22.0, 4.427, -9.213), (-22.0, 4.21, -8.837), (-22.0, 3.878, -8.558), (-22.0, 3.47, -8.41), (-22.0, 3.036, -8.41), (-22.0, 2.628, -8.558), (-22.0, 2.295, -8.837), (-22.0, 2.078, -9.213), (-22.0, 2.003, -9.641), (-22.0, 2.078, -10.07), (-22.0, 2.295, -10.44), (-22.0, 2.628, -10.72), (-22.0, 3.036, -10.87), (-22.0, 3.47, -10.87), (-22.0, 3.878, -10.72), (-22.0, 4.21, -10.44), (-22.0, 9.75, -1.788), (-22.0, 9.675, -2.215), (-22.0, 9.675, -1.36), (-22.0, 9.458, -0.9841), (-22.0, 9.125, -0.705), (-22.0, 8.717, -0.5565), (-22.0, 8.283, -0.5565), (-22.0, 7.875, -0.705), (-22.0, 7.542, -0.9841), (-22.0, 7.325, -1.36), (-22.0, 7.25, -1.788), (-22.0, 7.325, -2.215), (-22.0, 7.542, -2.591), (-22.0, 7.875, -2.87), (-22.0, 8.283, -3.019), (-20.5, 9.125, -2.87), (-22.0, 8.717, -3.019), (-20.5, 8.07, -3.809), (-22.0, 9.125, -2.87), (-22.0, 9.458, -2.591), (-20.5, 8.478, -3.958), (-22.0, 9.103, 1.465), (-22.0, 9.028, 1.038), (-22.0, 9.028, 1.893), (-22.0, 8.811, 2.269), (-22.0, 8.478, 2.548), (-22.0, 8.07, 2.696), (-22.0, 7.636, 2.696), (-22.0, 7.228, 2.548), (-22.0, 6.895, 2.269), (-22.0, 6.678, 1.893), (-22.0, 6.603, 1.465), (-22.0, 6.678, 1.038), (-22.0, 6.895, 0.6618), (-22.0, 7.228, 0.3827), (-22.0, 7.636, 0.2343), (-22.0, 8.07, 0.2343), (-22.0, 8.478, 0.3827), (-22.0, 8.811, 0.6618), (-22.0, 9.103, -5.04), (-22.0, 9.028, -5.468), (-22.0, 9.028, -4.613), (-22.0, 8.811, -4.237), (-22.0, 8.478, -3.958), (-22.0, 8.07, -3.809), (-22.0, 7.636, -3.809), (-22.0, 7.228, -3.958), (-22.0, 6.895, -4.237), (-22.0, 6.678, -4.613), (-22.0, 6.603, -5.04), (-22.0, 6.678, -5.468), (-22.0, 6.895, -5.844), (-22.0, 7.228, -6.123), (-22.0, 7.636, -6.271), (-22.0, 8.07, -6.271), (-22.0, 8.478, -6.123), (-22.0, 8.811, -5.844), (-22.0, -6.603, -5.04), (-22.0, -6.678, -5.468), (-22.0, -6.678, -4.613), (-22.0, -6.895, -4.237), (-22.0, -7.228, -3.958), (-22.0, -7.636, -3.809), (-22.0, -8.07, -3.809), (-22.0, -8.478, -3.958), (-22.0, -8.811, -4.237), (-22.0, -9.028, -4.613), (-22.0, -9.103, -5.04), (-22.0, -9.028, -5.468), (-22.0, -8.811, -5.844), (-22.0, -8.478, -6.123), (-22.0, -8.07, -6.271), (-22.0, -7.636, -6.271), (-22.0, -7.228, -6.123), (-22.0, -6.895, -5.844), (-20.21, -10.5, -32.49), (-20.21, 10.5, -32.49), (-20.27, 10.5, -34.16), (-21.88, -10.5, -32.56), (-19.0, -12.0, -31.78), (19.0, -12.0, -31.28), (19.0, -12.0, -31.78), (19.0, -13.5, -31.28), (19.0, -11.92, -32.17), (19.0, -11.77, -34.16), (19.0, -13.5, -31.78), (19.0, -12.14, -34.01), (20.5, -12.0, -25.78), (20.5, -12.0, -31.28), (20.5, -13.5, -31.28), (-20.5, -12.0, -25.78), (20.5, -13.5, -25.78), (-19.0, -12.0, -31.28), (-20.5, -13.5, -25.78), (-19.0, -13.5, -31.28), (-20.5, -13.5, -31.28), (-19.0, -13.5, -31.78), (-19.0, -11.92, -32.17), (-19.0, -12.14, -34.01), (-19.0, -13.47, -32.18), (-19.0, -13.38, -32.56), (-19.0, -13.23, -32.92), (-19.0, -13.02, -33.25), (-19.0, -12.77, -33.55), (-19.0, -12.47, -33.81), (19.0, -11.71, -32.49), (-19.0, -11.71, -32.49), (-19.0, -11.77, -34.16), (19.0, -13.47, -32.18), (19.0, -12.47, -33.81), (19.0, -12.77, -33.55), (19.0, -13.02, -33.25), (19.0, -13.23, -32.92), (19.0, -13.38, -32.56), (-20.5, 12.0, -25.78), (-19.0, 12.0, -31.28), (-20.5, 13.5, -31.28), (19.0, 12.0, -31.78), (-19.0, 12.0, -31.78), (-19.0, 13.5, -31.28), (20.5, 12.0, -31.28), (20.5, 12.0, -25.78), (-20.5, 13.5, -25.78), (19.0, 12.0, -31.28), (20.5, 13.5, -25.78), (19.0, 13.5, -31.28), (20.5, 13.5, -31.28), (19.0, 13.5, -31.78), (-19.0, 11.92, -32.17), (19.0, 11.92, -32.17), (19.0, 12.14, -34.01), (19.0, 13.47, -32.18), (19.0, 13.38, -32.56), (19.0, 13.23, -32.92), (19.0, 13.02, -33.25), (19.0, 12.77, -33.55), (19.0, 12.47, -33.81), (-19.0, 11.77, -34.16), (-19.0, 13.5, -31.78), (-19.0, 12.14, -34.01), (-19.0, 11.71, -32.49), (19.0, 11.71, -32.49), (19.0, 11.77, -34.16), (-19.0, 13.47, -32.18), (-19.0, 12.47, -33.81), (-19.0, 12.77, -33.55), (-19.0, 13.02, -33.25), (-19.0, 13.23, -32.92), (-19.0, 13.38, -32.56), (20.5, -10.83, 4.544), (20.5, -5.098, 4.333), (20.5, -5.0, 3.715), (22.0, -5.0, 3.715), (20.5, -11.46, 3.715), (20.5, -7.636, 2.696), (20.5, -6.678, 1.893), (20.5, -5.0, -1.788), (22.0, -5.0, -1.788), (20.5, -7.228, 2.548), (20.5, -6.895, 2.269), (20.5, -5.382, 4.891), (22.0, -5.098, 4.333), (20.5, -10.0, 5.179), (20.5, -5.824, 5.333), (22.0, -5.382, 4.891), (20.5, -9.035, 5.579), (20.5, -6.382, 5.617), (22.0, -5.824, 5.333), (20.5, -8.0, 5.715), (20.5, -7.0, 5.715), (22.0, -6.382, 5.617), (22.0, -8.0, 5.715), (22.0, -7.0, 5.715), (22.0, -9.035, 5.579), (22.0, -10.0, 5.179), (22.0, -10.83, 4.544), (20.5, -11.86, 2.751), (22.0, -11.46, 3.715), (20.5, -9.028, 1.893), (20.5, -12.0, 1.715), (22.0, -11.86, 2.751), (20.5, -8.811, 2.269), (20.5, -8.478, 2.548), (20.5, -8.07, 2.696), (20.5, -9.028, -5.468), (20.5, -12.0, -5.788), (22.0, -12.0, 1.715), (20.5, -8.811, 0.6618), (20.5, -8.478, 0.3827), (20.5, -8.283, -0.5565), (20.5, -9.028, 1.038), (20.5, -9.103, 1.465), (20.5, -9.675, -2.215), (20.5, -9.458, -2.591), (20.5, -8.811, -4.237), (20.5, -9.75, -1.788), (20.5, -9.675, -1.36), (20.5, -9.458, -0.9841), (20.5, -9.125, -0.705), (20.5, -8.717, -0.5565), (20.5, -9.103, -5.04), (20.5, -9.028, -4.613), (20.5, -10.5, -31.28), (22.0, -12.0, -5.788), (20.5, 10.5, -31.28), (20.5, -3.878, -10.72), (20.5, -4.21, -10.44), (20.5, -4.427, -10.07), (20.5, -4.503, -9.641), (20.5, -4.427, -9.213), (20.5, -4.21, -8.837), (20.5, -3.878, -8.558), (20.5, -3.47, -8.41), (20.5, -3.036, -8.41), (20.5, 3.036, -8.41), (20.5, 3.47, -8.41), (20.5, -8.07, -6.271), (20.5, -8.478, -6.123), (20.5, -8.811, -5.844), (22.0, -10.5, -31.28), (22.0, -12.0, -31.28), (20.5, 10.5, -31.78), (20.5, -10.5, -31.78), (22.0, -10.5, -31.78), (20.42, 10.5, -32.17), (20.42, -10.5, -32.17), (20.64, -10.5, -34.01), (21.97, -10.5, -32.18), (21.88, -10.5, -32.56), (21.73, -10.5, -32.92), (21.52, -10.5, -33.25), (21.27, -10.5, -33.55), (20.97, -10.5, -33.81), (22.0, 10.5, -31.28), (21.97, 10.5, -32.18), (22.0, 10.5, -31.78), (22.0, 12.0, -31.28), (20.5, 8.811, -5.844), (20.5, 12.0, -5.788), (20.5, -3.47, -10.87), (20.5, -0.2171, -11.52), (20.5, 0.625, -11.37), (20.5, 0.9576, -11.09), (20.5, 3.036, -10.87), (20.5, 0.2171, -11.52), (20.5, 4.427, -10.07), (20.5, 4.503, -9.641), (20.5, 4.427, -9.213), (20.5, 4.21, -10.44), (20.5, 3.878, -10.72), (20.5, 3.47, -10.87), (20.5, 7.636, -6.271), (20.5, 8.478, -6.123), (20.5, 8.07, -6.271), (20.5, 9.103, 1.465), (20.5, 12.0, 1.715), (22.0, 12.0, -5.788), (20.5, 9.675, -2.215), (20.5, 9.75, -1.788), (20.5, 9.675, -1.36), (20.5, 9.458, -2.591), (20.5, 9.125, -2.87), (20.5, 8.717, -3.019), (20.5, 8.283, -3.019), (20.5, 8.478, -3.958), (20.5, 8.811, 0.6618), (20.5, 9.028, 1.038), (20.5, 9.028, -5.468), (20.5, 9.103, -5.04), (20.5, 9.028, -4.613), (20.5, 8.811, -4.237), (20.5, 8.07, 2.696), (20.5, 11.86, 2.751), (22.0, 12.0, 1.715), (20.5, 9.028, 1.893), (20.5, 8.478, 2.548), (20.5, 8.811, 2.269), (20.5, 5.0, 3.715), (20.5, 11.46, 3.715), (22.0, 11.86, 2.751), (20.5, 5.098, 4.333), (20.5, 10.83, 4.544), (22.0, 11.46, 3.715), (20.5, 5.382, 4.891), (20.5, 10.0, 5.179), (22.0, 10.83, 4.544), (20.5, 5.824, 5.333), (20.5, 9.035, 5.579), (22.0, 10.0, 5.179), (20.5, 7.0, 5.715), (20.5, 8.0, 5.715), (22.0, 9.035, 5.579), (20.5, 6.382, 5.617), (22.0, 7.0, 5.715), (22.0, 8.0, 5.715), (22.0, 6.382, 5.617), (22.0, 5.824, 5.333), (22.0, 5.382, 4.891), (22.0, 5.098, 4.333), (20.5, 7.25, -1.788), (20.5, 5.0, -1.788), (22.0, 5.0, 3.715), (20.5, 7.325, -1.36), (20.5, 7.542, -0.9841), (20.5, 6.895, 0.6618), (20.5, 6.678, 1.038), (20.5, 6.603, 1.465), (20.5, 6.678, 1.893), (20.5, 6.895, 2.269), (20.5, 7.228, 2.548), (20.5, 7.636, 2.696), (20.5, 7.875, -2.87), (20.5, 4.83, -3.081), (22.0, 5.0, -1.788), (20.5, 7.542, -2.591), (20.5, 7.325, -2.215), (20.5, 6.895, -4.237), (20.5, 4.331, -4.287), (22.0, 4.83, -3.081), (20.5, 8.07, -3.809), (20.5, 7.228, -3.958), (20.5, 7.636, -3.809), (20.5, 6.603, -5.04), (20.5, 3.536, -5.322), (22.0, 4.331, -4.287), (20.5, 6.678, -4.613), (20.5, 6.895, -5.844), (20.5, 2.501, -6.117), (22.0, 3.536, -5.322), (20.5, 6.678, -5.468), (20.5, 1.294, -6.617), (22.0, 2.501, -6.117), (20.5, 7.228, -6.123), (20.5, 3.878, -8.558), (20.5, 3.554e-15, -6.787), (22.0, 1.294, -6.617), (20.5, -1.294, -6.617), (22.0, 3.554e-15, -6.787), (20.5, -7.228, -6.123), (20.5, -2.501, -6.117), (22.0, -1.294, -6.617), (20.5, -7.636, -6.271), (20.5, -6.678, -5.468), (20.5, -3.536, -5.322), (22.0, -2.501, -6.117), (20.5, -6.895, -5.844), (20.5, -6.678, -4.613), (20.5, -4.331, -4.287), (22.0, -3.536, -5.322), (20.5, -6.603, -5.04), (20.5, -7.636, -3.809), (20.5, -4.83, -3.081), (22.0, -4.331, -4.287), (20.5, -7.228, -3.958), (20.5, -6.895, -4.237), (20.5, -7.25, -1.788), (22.0, -4.83, -3.081), (20.5, -7.325, -2.215), (20.5, -7.542, -2.591), (20.5, -7.875, -2.87), (20.5, -8.283, -3.019), (20.5, -8.717, -3.019), (20.5, -6.678, 1.038), (20.5, -6.603, 1.465), (20.5, -6.895, 0.6618), (20.5, -7.228, 0.3827), (20.5, -7.636, 0.2343), (20.5, -8.07, 0.2343), (20.5, -7.875, -0.705), (20.5, -7.325, -1.36), (20.5, -7.542, -0.9841), (22.0, -6.603, 1.465), (22.0, -6.678, 1.893), (22.0, -6.678, 1.038), (22.0, -6.895, 0.6618), (22.0, -7.228, 0.3827), (22.0, -7.636, 0.2343), (22.0, -8.07, 0.2343), (22.0, -8.478, 0.3827), (22.0, -8.811, 0.6618), (22.0, -9.028, 1.038), (22.0, -9.103, 1.465), (22.0, -9.028, 1.893), (22.0, -8.811, 2.269), (22.0, -8.478, 2.548), (22.0, -8.07, 2.696), (22.0, -7.636, 2.696), (22.0, -7.228, 2.548), (22.0, -6.895, 2.269), (22.0, -7.25, -1.788), (22.0, -7.325, -1.36), (22.0, -7.325, -2.215), (22.0, -7.542, -2.591), (22.0, -7.875, -2.87), (22.0, -8.283, -3.019), (20.5, -9.125, -2.87), (22.0, -8.717, -3.019), (20.5, -8.07, -3.809), (22.0, -9.125, -2.87), (22.0, -9.458, -2.591), (20.5, -8.478, -3.958), (22.0, -9.675, -2.215), (22.0, -9.75, -1.788), (22.0, -9.675, -1.36), (22.0, -9.458, -0.9841), (22.0, -9.125, -0.705), (22.0, -8.717, -0.5565), (22.0, -8.283, -0.5565), (22.0, -7.875, -0.705), (22.0, -7.542, -0.9841), (20.5, -1.175, -9.86), (20.5, -2.078, -10.07), (20.5, -2.003, -9.641), (22.0, -2.003, -9.641), (20.5, -0.9576, -9.484), (20.5, -2.078, -9.213), (22.0, -2.078, -9.213), (20.5, -1.25, -10.29), (20.5, -2.295, -10.44), (22.0, -2.078, -10.07), (20.5, -1.175, -10.72), (20.5, -2.628, -10.72), (22.0, -2.295, -10.44), (20.5, -0.9576, -11.09), (20.5, -3.036, -10.87), (22.0, -2.628, -10.72), (22.0, -3.036, -10.87), (22.0, -3.47, -10.87), (20.5, -0.625, -11.37), (22.0, -3.878, -10.72), (22.0, -4.21, -10.44), (22.0, -4.427, -10.07), (22.0, -4.503, -9.641), (22.0, -4.427, -9.213), (22.0, -4.21, -8.837), (22.0, -3.878, -8.558), (22.0, -3.47, -8.41), (20.5, 2.628, -8.558), (20.5, -2.628, -8.558), (22.0, -3.036, -8.41), (20.5, 2.295, -8.837), (20.5, -2.295, -8.837), (22.0, -2.628, -8.558), (20.5, -0.625, -9.205), (22.0, -2.295, -8.837), (20.5, -0.2171, -9.057), (20.5, 0.2171, -9.057), (20.5, 2.078, -9.213), (20.5, 2.295, -10.44), (20.5, 1.175, -10.72), (20.5, 1.25, -10.29), (22.0, 1.25, -10.29), (20.5, 2.078, -10.07), (20.5, 1.175, -9.86), (22.0, 1.175, -9.86), (22.0, 1.175, -10.72), (20.5, 2.628, -10.72), (22.0, 0.9576, -11.09), (22.0, 0.625, -11.37), (22.0, 0.2171, -11.52), (22.0, -0.2171, -11.52), (22.0, -0.625, -11.37), (22.0, -0.9576, -11.09), (22.0, -1.175, -10.72), (22.0, -1.25, -10.29), (22.0, -1.175, -9.86), (22.0, -0.9576, -9.484), (22.0, -0.625, -9.205), (22.0, -0.2171, -9.057), (20.5, 0.625, -9.205), (22.0, 0.2171, -9.057), (20.5, 0.9576, -9.484), (22.0, 0.625, -9.205), (20.5, 2.003, -9.641), (22.0, 0.9576, -9.484), (22.0, 4.503, -9.641), (22.0, 4.427, -9.213), (22.0, 4.427, -10.07), (22.0, 4.21, -10.44), (22.0, 3.878, -10.72), (22.0, 3.47, -10.87), (22.0, 3.036, -10.87), (22.0, 2.628, -10.72), (22.0, 2.295, -10.44), (22.0, 2.078, -10.07), (22.0, 2.003, -9.641), (22.0, 2.078, -9.213), (22.0, 2.295, -8.837), (22.0, 2.628, -8.558), (22.0, 3.036, -8.41), (22.0, 3.47, -8.41), (20.5, 4.21, -8.837), (22.0, 3.878, -8.558), (22.0, 4.21, -8.837), (22.0, 9.75, -1.788), (22.0, 9.675, -1.36), (22.0, 9.675, -2.215), (22.0, 9.458, -2.591), (22.0, 9.125, -2.87), (22.0, 8.717, -3.019), (22.0, 8.283, -3.019), (22.0, 7.875, -2.87), (22.0, 7.542, -2.591), (22.0, 7.325, -2.215), (22.0, 7.25, -1.788), (22.0, 7.325, -1.36), (20.5, 7.875, -0.705), (22.0, 7.542, -0.9841), (20.5, 8.283, -0.5565), (22.0, 7.875, -0.705), (20.5, 7.228, 0.3827), (20.5, 8.717, -0.5565), (22.0, 8.283, -0.5565), (20.5, 7.636, 0.2343), (20.5, 9.125, -0.705), (22.0, 8.717, -0.5565), (20.5, 8.07, 0.2343), (20.5, 9.458, -0.9841), (22.0, 9.125, -0.705), (22.0, 9.458, -0.9841), (20.5, 8.478, 0.3827), (22.0, 9.103, 1.465), (22.0, 9.028, 1.893), (22.0, 9.028, 1.038), (22.0, 8.811, 0.6618), (22.0, 8.478, 0.3827), (22.0, 8.07, 0.2343), (22.0, 7.636, 0.2343), (22.0, 7.228, 0.3827), (22.0, 6.895, 0.6618), (22.0, 6.678, 1.038), (22.0, 6.603, 1.465), (22.0, 6.678, 1.893), (22.0, 6.895, 2.269), (22.0, 7.228, 2.548), (22.0, 7.636, 2.696), (22.0, 8.07, 2.696), (22.0, 8.478, 2.548), (22.0, 8.811, 2.269), (22.0, 9.103, -5.04), (22.0, 9.028, -4.613), (22.0, 9.028, -5.468), (22.0, 8.811, -5.844), (22.0, 8.478, -6.123), (22.0, 8.07, -6.271), (22.0, 7.636, -6.271), (22.0, 7.228, -6.123), (22.0, 6.895, -5.844), (22.0, 6.678, -5.468), (22.0, 6.603, -5.04), (22.0, 6.678, -4.613), (22.0, 6.895, -4.237), (22.0, 7.228, -3.958), (22.0, 7.636, -3.809), (22.0, 8.07, -3.809), (22.0, 8.478, -3.958), (22.0, 8.811, -4.237), (22.0, -6.603, -5.04), (22.0, -6.678, -4.613), (22.0, -6.678, -5.468), (22.0, -6.895, -5.844), (22.0, -7.228, -6.123), (22.0, -7.636, -6.271), (22.0, -8.07, -6.271), (22.0, -8.478, -6.123), (22.0, -8.811, -5.844), (22.0, -9.028, -5.468), (22.0, -9.103, -5.04), (22.0, -9.028, -4.613), (22.0, -8.811, -4.237), (22.0, -8.478, -3.958), (22.0, -8.07, -3.809), (22.0, -7.636, -3.809), (22.0, -7.228, -3.958), (22.0, -6.895, -4.237), (20.21, 10.5, -32.49), (20.21, -10.5, -32.49), (20.27, -10.5, -34.16), (21.88, 10.5, -32.56), (22.5, 22.5, -34.28), (-22.5, 22.5, -34.28), (-22.5, -22.5, -34.28), (-22.5, 22.5, -79.28), (22.5, -22.5, -34.28), (-22.5, -22.5, -79.28), (22.5, 22.5, -79.28), (22.5, -22.5, -79.28)], [], [(0, 1, 2), (3, 2, 1), (4, 0, 2), (5, 4, 2), (3, 6, 2), (7, 2, 6), (7, 5, 2), (8, 9, 1), (10, 1, 9), (0, 8, 1), (3, 1, 10), (11, 12, 9), (13, 9, 12), (14, 11, 9), (15, 16, 9), (17, 9, 16), (18, 15, 9), (19, 18, 9), (20, 19, 9), (21, 22, 9), (23, 9, 22), (24, 21, 9), (25, 24, 9), (26, 25, 9), (27, 26, 9), (28, 27, 9), (28, 9, 29), (30, 31, 9), (32, 9, 31), (33, 30, 9), (34, 9, 23), (35, 20, 9), (36, 35, 9), (34, 36, 9), (8, 33, 9), (37, 14, 9), (17, 37, 9), (29, 38, 28), (39, 29, 9), (40, 39, 9), (41, 40, 9), (42, 41, 9), (43, 42, 9), (32, 43, 9), (44, 10, 9), (44, 9, 13), (45, 12, 11), (46, 12, 45), (47, 12, 46), (47, 13, 12), (48, 49, 11), (50, 11, 49), (51, 48, 11), (52, 51, 11), (53, 54, 11), (55, 11, 54), (56, 53, 11), (55, 52, 11), (57, 56, 11), (14, 57, 11), (45, 11, 50), (58, 49, 48), (59, 50, 49), (60, 49, 58), (61, 49, 60), (62, 59, 49), (63, 62, 49), (64, 63, 49), (65, 64, 49), (66, 65, 49), (61, 66, 49), (67, 48, 51), (68, 48, 67), (69, 48, 68), (69, 58, 48), (52, 70, 51), (71, 51, 70), (67, 51, 71), (0, 72, 70), (73, 70, 72), (74, 0, 70), (75, 76, 70), (77, 70, 76), (78, 75, 70), (79, 78, 70), (80, 79, 70), (81, 82, 70), (83, 70, 82), (84, 81, 70), (85, 84, 70), (86, 85, 70), (87, 86, 70), (88, 87, 70), (88, 70, 89), (90, 91, 70), (92, 70, 91), (93, 90, 70), (94, 70, 83), (95, 80, 70), (96, 95, 70), (94, 96, 70), (52, 93, 70), (97, 74, 70), (77, 97, 70), (89, 98, 88), (99, 89, 70), (100, 99, 70), (101, 100, 70), (102, 101, 70), (103, 102, 70), (92, 103, 70), (104, 71, 70), (104, 70, 73), (0, 105, 72), (106, 72, 105), (107, 72, 106), (107, 73, 72), (108, 0, 4), (0, 109, 110), (111, 0, 110), (0, 112, 109), (0, 111, 8), (0, 113, 112), (0, 74, 113), (105, 0, 108), (114, 108, 4), (115, 4, 5), (116, 4, 115), (117, 114, 4), (118, 117, 4), (119, 118, 4), (120, 119, 4), (121, 120, 4), (116, 121, 4), (122, 123, 124), (125, 124, 123), (126, 124, 127), (128, 127, 124), (126, 129, 124), (122, 124, 129), (128, 124, 125), (130, 131, 123), (132, 123, 131), (133, 134, 123), (135, 123, 134), (122, 133, 123), (135, 130, 123), (132, 125, 123), (136, 137, 131), (138, 131, 137), (139, 136, 131), (130, 139, 131), (132, 131, 138), (140, 141, 137), (142, 137, 141), (143, 140, 137), (144, 143, 137), (136, 144, 137), (138, 137, 142), (145, 146, 141), (147, 141, 146), (148, 145, 141), (140, 148, 141), (142, 141, 147), (149, 150, 146), (151, 146, 150), (152, 149, 146), (153, 152, 146), (154, 153, 146), (155, 154, 146), (145, 155, 146), (147, 146, 151), (156, 157, 150), (158, 150, 157), (159, 156, 150), (160, 159, 150), (161, 160, 150), (149, 161, 150), (151, 150, 158), (162, 163, 157), (164, 157, 163), (156, 165, 157), (166, 157, 165), (166, 162, 157), (158, 157, 164), (167, 168, 163), (169, 163, 168), (170, 167, 163), (171, 170, 163), (172, 171, 163), (162, 172, 163), (164, 163, 169), (173, 174, 168), (175, 168, 174), (176, 173, 168), (167, 176, 168), (169, 168, 175), (177, 178, 174), (179, 174, 178), (180, 177, 174), (83, 180, 174), (181, 83, 174), (173, 181, 174), (175, 174, 179), (182, 183, 178), (184, 178, 183), (177, 182, 178), (179, 178, 184), (185, 186, 183), (187, 183, 186), (182, 188, 183), (185, 183, 188), (184, 183, 187), (189, 190, 186), (191, 186, 190), (192, 193, 186), (194, 186, 193), (185, 192, 186), (194, 189, 186), (187, 186, 191), (195, 196, 190), (197, 190, 196), (198, 195, 190), (189, 198, 190), (191, 190, 197), (199, 200, 196), (201, 196, 200), (202, 199, 196), (203, 202, 196), (195, 203, 196), (197, 196, 201), (204, 205, 200), (206, 200, 205), (207, 204, 200), (199, 207, 200), (201, 200, 206), (208, 209, 205), (210, 205, 209), (211, 208, 205), (212, 211, 205), (213, 212, 205), (214, 213, 205), (204, 214, 205), (206, 205, 210), (215, 216, 209), (217, 209, 216), (218, 215, 209), (219, 218, 209), (220, 219, 209), (208, 220, 209), (210, 209, 217), (221, 222, 216), (223, 216, 222), (215, 224, 216), (225, 216, 224), (225, 221, 216), (217, 216, 223), (226, 227, 222), (228, 222, 227), (229, 226, 222), (230, 229, 222), (231, 230, 222), (221, 231, 222), (223, 222, 228), (232, 233, 227), (234, 227, 233), (235, 232, 227), (226, 235, 227), (228, 227, 234), (236, 127, 233), (237, 233, 127), (238, 236, 233), (23, 238, 233), (239, 23, 233), (232, 239, 233), (234, 233, 237), (236, 126, 127), (237, 127, 128), (240, 224, 215), (241, 224, 242), (243, 242, 224), (244, 225, 224), (241, 244, 224), (243, 224, 240), (245, 215, 218), (245, 240, 215), (246, 218, 219), (245, 218, 246), (247, 219, 220), (246, 219, 247), (248, 220, 208), (247, 220, 248), (249, 208, 211), (248, 208, 249), (250, 211, 212), (249, 211, 250), (251, 212, 213), (250, 212, 251), (252, 213, 214), (251, 213, 252), (204, 253, 214), (254, 214, 253), (252, 214, 254), (204, 255, 253), (256, 253, 255), (254, 253, 256), (204, 257, 255), (258, 255, 257), (256, 255, 258), (259, 16, 257), (260, 257, 16), (261, 257, 204), (261, 259, 257), (258, 257, 260), (262, 16, 15), (259, 17, 16), (260, 16, 262), (263, 15, 18), (262, 15, 263), (264, 18, 19), (263, 18, 264), (241, 242, 19), (265, 19, 242), (20, 241, 19), (264, 19, 265), (265, 242, 243), (266, 267, 268), (269, 268, 267), (270, 268, 271), (272, 271, 268), (270, 266, 268), (272, 268, 269), (273, 274, 267), (275, 267, 274), (266, 273, 267), (275, 269, 267), (276, 277, 274), (278, 274, 277), (273, 276, 274), (275, 274, 278), (279, 129, 277), (280, 277, 129), (276, 279, 277), (278, 277, 280), (281, 129, 126), (279, 122, 129), (280, 129, 281), (282, 126, 236), (281, 126, 282), (283, 236, 238), (282, 236, 283), (23, 284, 238), (285, 238, 284), (283, 238, 285), (23, 286, 284), (287, 284, 286), (285, 284, 287), (23, 22, 286), (288, 286, 22), (287, 286, 288), (289, 22, 21), (288, 22, 289), (290, 21, 24), (289, 21, 290), (291, 24, 25), (290, 24, 291), (292, 25, 26), (291, 25, 292), (293, 26, 27), (292, 26, 293), (294, 27, 28), (293, 27, 294), (295, 271, 28), (296, 28, 271), (297, 295, 28), (298, 297, 28), (299, 298, 28), (38, 299, 28), (294, 28, 296), (295, 270, 271), (296, 271, 272), (300, 301, 302), (303, 302, 301), (304, 302, 305), (306, 305, 302), (304, 300, 302), (306, 302, 303), (307, 308, 301), (309, 301, 308), (300, 307, 301), (309, 303, 301), (310, 311, 308), (312, 308, 311), (313, 310, 308), (307, 313, 308), (309, 308, 312), (297, 314, 311), (315, 311, 314), (310, 297, 311), (312, 311, 315), (297, 316, 314), (317, 314, 316), (315, 314, 317), (318, 319, 316), (320, 316, 319), (321, 316, 297), (321, 318, 316), (317, 316, 320), (322, 323, 319), (324, 319, 323), (318, 322, 319), (320, 319, 324), (325, 326, 323), (327, 323, 326), (322, 325, 323), (324, 323, 327), (328, 329, 326), (330, 326, 329), (325, 328, 326), (327, 326, 330), (331, 332, 329), (333, 329, 332), (331, 329, 328), (330, 329, 333), (334, 335, 332), (336, 332, 335), (331, 334, 332), (333, 332, 336), (337, 338, 335), (339, 335, 338), (334, 337, 335), (336, 335, 339), (32, 31, 338), (340, 338, 31), (337, 32, 338), (339, 338, 340), (341, 31, 30), (340, 31, 341), (33, 342, 30), (343, 30, 342), (341, 30, 343), (344, 345, 342), (346, 342, 345), (33, 344, 342), (343, 342, 346), (347, 305, 345), (348, 345, 305), (344, 347, 345), (346, 345, 348), (349, 304, 305), (347, 349, 305), (348, 305, 306), (350, 351, 352), (353, 352, 351), (354, 352, 355), (356, 355, 352), (354, 350, 352), (356, 352, 353), (350, 134, 351), (357, 351, 134), (357, 353, 351), (358, 134, 133), (350, 135, 134), (357, 134, 358), (359, 133, 122), (358, 133, 359), (360, 122, 279), (359, 122, 360), (361, 279, 276), (360, 279, 361), (362, 276, 273), (361, 276, 362), (363, 273, 266), (362, 273, 363), (364, 266, 270), (363, 266, 364), (365, 270, 295), (364, 270, 365), (366, 295, 297), (365, 295, 366), (310, 367, 297), (368, 297, 367), (298, 321, 297), (366, 297, 368), (369, 110, 367), (370, 367, 110), (371, 369, 367), (372, 371, 367), (310, 372, 367), (368, 367, 370), (373, 110, 109), (369, 374, 110), (375, 110, 374), (375, 111, 110), (370, 110, 373), (112, 376, 109), (377, 109, 376), (373, 109, 377), (112, 378, 376), (379, 376, 378), (377, 376, 379), (354, 355, 378), (380, 378, 355), (112, 354, 378), (379, 378, 380), (380, 355, 356), (381, 165, 156), (382, 165, 383), (384, 383, 165), (385, 166, 165), (382, 385, 165), (384, 165, 381), (386, 156, 159), (386, 381, 156), (387, 159, 160), (386, 159, 387), (388, 160, 161), (387, 160, 388), (389, 161, 149), (388, 161, 389), (390, 149, 152), (389, 149, 390), (391, 152, 153), (390, 152, 391), (392, 153, 154), (391, 153, 392), (393, 154, 155), (392, 154, 393), (145, 394, 155), (395, 155, 394), (393, 155, 395), (145, 396, 394), (397, 394, 396), (395, 394, 397), (145, 398, 396), (399, 396, 398), (397, 396, 399), (400, 76, 398), (401, 398, 76), (402, 398, 145), (402, 400, 398), (399, 398, 401), (403, 76, 75), (400, 77, 76), (401, 76, 403), (404, 75, 78), (403, 75, 404), (405, 78, 79), (404, 78, 405), (382, 383, 79), (406, 79, 383), (80, 382, 79), (405, 79, 406), (406, 383, 384), (407, 408, 409), (410, 409, 408), (411, 409, 412), (413, 412, 409), (411, 407, 409), (413, 409, 410), (414, 415, 408), (416, 408, 415), (407, 414, 408), (416, 410, 408), (417, 418, 415), (419, 415, 418), (414, 417, 415), (416, 415, 419), (420, 188, 418), (421, 418, 188), (417, 420, 418), (419, 418, 421), (422, 188, 182), (420, 185, 188), (421, 188, 422), (423, 182, 177), (422, 182, 423), (424, 177, 180), (423, 177, 424), (83, 425, 180), (426, 180, 425), (424, 180, 426), (83, 427, 425), (428, 425, 427), (426, 425, 428), (83, 82, 427), (429, 427, 82), (428, 427, 429), (430, 82, 81), (429, 82, 430), (431, 81, 84), (430, 81, 431), (432, 84, 85), (431, 84, 432), (433, 85, 86), (432, 85, 433), (434, 86, 87), (433, 86, 434), (435, 87, 88), (434, 87, 435), (436, 412, 88), (437, 88, 412), (438, 436, 88), (439, 438, 88), (440, 439, 88), (98, 440, 88), (435, 88, 437), (436, 411, 412), (437, 412, 413), (441, 442, 443), (444, 443, 442), (445, 443, 446), (447, 446, 443), (445, 441, 443), (447, 443, 444), (448, 449, 442), (450, 442, 449), (441, 448, 442), (450, 444, 442), (451, 452, 449), (453, 449, 452), (454, 451, 449), (448, 454, 449), (450, 449, 453), (438, 455, 452), (456, 452, 455), (451, 438, 452), (453, 452, 456), (438, 457, 455), (458, 455, 457), (456, 455, 458), (459, 460, 457), (461, 457, 460), (462, 457, 438), (462, 459, 457), (458, 457, 461), (463, 464, 460), (465, 460, 464), (459, 463, 460), (461, 460, 465), (466, 467, 464), (468, 464, 467), (463, 466, 464), (465, 464, 468), (469, 470, 467), (471, 467, 470), (466, 469, 467), (468, 467, 471), (472, 473, 470), (474, 470, 473), (472, 470, 469), (471, 470, 474), (475, 476, 473), (477, 473, 476), (472, 475, 473), (474, 473, 477), (478, 479, 476), (480, 476, 479), (475, 478, 476), (477, 476, 480), (92, 91, 479), (481, 479, 91), (478, 92, 479), (480, 479, 481), (482, 91, 90), (481, 91, 482), (93, 483, 90), (484, 90, 483), (482, 90, 484), (485, 486, 483), (487, 483, 486), (93, 485, 483), (484, 483, 487), (488, 446, 486), (489, 486, 446), (485, 488, 486), (487, 486, 489), (490, 445, 446), (488, 490, 446), (489, 446, 447), (491, 492, 493), (494, 493, 492), (495, 493, 496), (497, 496, 493), (495, 491, 493), (497, 493, 494), (491, 193, 492), (498, 492, 193), (498, 494, 492), (499, 193, 192), (491, 194, 193), (498, 193, 499), (500, 192, 185), (499, 192, 500), (501, 185, 420), (500, 185, 501), (502, 420, 417), (501, 420, 502), (503, 417, 414), (502, 417, 503), (504, 414, 407), (503, 414, 504), (505, 407, 411), (504, 407, 505), (506, 411, 436), (505, 411, 506), (507, 436, 438), (506, 436, 507), (451, 508, 438), (509, 438, 508), (439, 462, 438), (507, 438, 509), (510, 54, 508), (511, 508, 54), (512, 510, 508), (513, 512, 508), (451, 513, 508), (509, 508, 511), (514, 54, 53), (510, 515, 54), (516, 54, 515), (516, 55, 54), (511, 54, 514), (56, 517, 53), (518, 53, 517), (514, 53, 518), (56, 519, 517), (520, 517, 519), (518, 517, 520), (495, 496, 519), (521, 519, 496), (56, 495, 519), (520, 519, 521), (521, 496, 497), (522, 23, 239), (523, 34, 23), (523, 23, 522), (524, 239, 232), (524, 522, 239), (525, 232, 235), (524, 232, 525), (526, 235, 226), (525, 235, 526), (527, 226, 229), (526, 226, 527), (528, 229, 230), (527, 229, 528), (529, 230, 231), (528, 230, 529), (530, 231, 221), (529, 231, 530), (531, 221, 225), (530, 221, 531), (532, 225, 244), (531, 225, 532), (533, 244, 241), (532, 244, 533), (534, 241, 20), (533, 241, 534), (535, 20, 35), (534, 20, 535), (536, 35, 36), (535, 35, 536), (537, 36, 34), (536, 36, 537), (537, 34, 523), (538, 374, 369), (539, 375, 374), (539, 374, 538), (540, 369, 371), (540, 538, 369), (541, 371, 372), (540, 371, 541), (542, 372, 310), (541, 372, 542), (543, 310, 313), (542, 310, 543), (544, 313, 307), (543, 313, 544), (545, 307, 300), (544, 307, 545), (546, 300, 304), (545, 300, 546), (547, 304, 349), (546, 304, 547), (548, 349, 347), (547, 349, 548), (549, 347, 344), (548, 347, 549), (550, 344, 33), (549, 344, 550), (551, 33, 8), (550, 33, 551), (552, 8, 111), (551, 8, 552), (553, 111, 375), (552, 111, 553), (553, 375, 539), (554, 83, 181), (555, 94, 83), (555, 83, 554), (556, 181, 173), (556, 554, 181), (557, 173, 176), (556, 173, 557), (558, 176, 167), (557, 176, 558), (559, 167, 170), (558, 167, 559), (560, 170, 171), (559, 170, 560), (561, 171, 172), (560, 171, 561), (562, 172, 162), (561, 172, 562), (563, 162, 166), (562, 162, 563), (564, 166, 385), (563, 166, 564), (565, 385, 382), (564, 385, 565), (566, 382, 80), (565, 382, 566), (567, 80, 95), (566, 80, 567), (568, 95, 96), (567, 95, 568), (569, 96, 94), (568, 96, 569), (569, 94, 555), (570, 515, 510), (571, 516, 515), (571, 515, 570), (572, 510, 512), (572, 570, 510), (573, 512, 513), (572, 512, 573), (574, 513, 451), (573, 513, 574), (575, 451, 454), (574, 451, 575), (576, 454, 448), (575, 454, 576), (577, 448, 441), (576, 448, 577), (578, 441, 445), (577, 441, 578), (579, 445, 490), (578, 445, 579), (580, 490, 488), (579, 490, 580), (581, 488, 485), (580, 488, 581), (582, 485, 93), (581, 485, 582), (583, 93, 52), (582, 93, 583), (584, 52, 55), (583, 52, 584), (585, 55, 516), (584, 55, 585), (585, 516, 571), (586, 204, 207), (587, 261, 204), (587, 204, 586), (588, 207, 199), (588, 586, 207), (589, 199, 202), (588, 199, 589), (590, 202, 203), (589, 202, 590), (591, 203, 195), (590, 203, 591), (592, 195, 198), (591, 195, 592), (593, 198, 189), (592, 198, 593), (594, 189, 194), (593, 189, 594), (595, 194, 491), (594, 194, 595), (596, 491, 495), (595, 491, 596), (597, 495, 56), (596, 495, 597), (598, 56, 57), (597, 56, 598), (599, 57, 14), (598, 57, 599), (600, 14, 37), (599, 14, 600), (601, 37, 17), (600, 37, 601), (602, 17, 259), (601, 17, 602), (603, 259, 261), (602, 259, 603), (603, 261, 587), (604, 328, 325), (605, 331, 328), (605, 328, 604), (606, 325, 322), (606, 604, 325), (607, 322, 318), (606, 322, 607), (608, 318, 321), (607, 318, 608), (609, 321, 298), (608, 321, 609), (610, 298, 299), (609, 298, 610), (611, 299, 38), (610, 299, 611), (612, 38, 29), (611, 38, 612), (613, 29, 39), (612, 29, 613), (614, 39, 40), (613, 39, 614), (615, 40, 41), (614, 40, 615), (616, 41, 42), (615, 41, 616), (617, 42, 43), (616, 42, 617), (618, 43, 32), (617, 43, 618), (619, 32, 337), (618, 32, 619), (620, 337, 334), (619, 337, 620), (621, 334, 331), (620, 334, 621), (621, 331, 605), (622, 145, 148), (623, 402, 145), (623, 145, 622), (624, 148, 140), (624, 622, 148), (625, 140, 143), (624, 140, 625), (626, 143, 144), (625, 143, 626), (627, 144, 136), (626, 144, 627), (628, 136, 139), (627, 136, 628), (629, 139, 130), (628, 139, 629), (630, 130, 135), (629, 130, 630), (631, 135, 350), (630, 135, 631), (632, 350, 354), (631, 350, 632), (633, 354, 112), (632, 354, 633), (634, 112, 113), (633, 112, 634), (635, 113, 74), (634, 113, 635), (636, 74, 97), (635, 74, 636), (637, 97, 77), (636, 97, 637), (638, 77, 400), (637, 77, 638), (639, 400, 402), (638, 400, 639), (639, 402, 623), (640, 469, 466), (641, 472, 469), (641, 469, 640), (642, 466, 463), (642, 640, 466), (643, 463, 459), (642, 463, 643), (644, 459, 462), (643, 459, 644), (645, 462, 439), (644, 462, 645), (646, 439, 440), (645, 439, 646), (647, 440, 98), (646, 440, 647), (648, 98, 89), (647, 98, 648), (649, 89, 99), (648, 89, 649), (650, 99, 100), (649, 99, 650), (651, 100, 101), (650, 100, 651), (652, 101, 102), (651, 101, 652), (653, 102, 103), (652, 102, 653), (654, 103, 92), (653, 103, 654), (655, 92, 478), (654, 92, 655), (656, 478, 475), (655, 478, 656), (657, 475, 472), (656, 475, 657), (657, 472, 641), (3, 108, 6), (114, 6, 108), (114, 7, 6), (3, 105, 108), (617, 106, 105), (617, 105, 3), (67, 71, 106), (658, 106, 71), (404, 67, 106), (343, 346, 106), (551, 106, 346), (341, 343, 106), (619, 341, 106), (380, 356, 106), (632, 106, 356), (379, 380, 106), (377, 379, 106), (373, 377, 106), (370, 373, 106), (368, 370, 106), (540, 368, 106), (403, 404, 106), (401, 403, 106), (637, 401, 106), (539, 538, 106), (540, 106, 538), (553, 539, 106), (552, 553, 106), (551, 552, 106), (618, 619, 106), (617, 618, 106), (636, 637, 106), (635, 636, 106), (634, 635, 106), (633, 634, 106), (632, 633, 106), (658, 107, 106), (658, 71, 104), (50, 68, 67), (45, 50, 67), (653, 45, 67), (567, 67, 404), (433, 434, 67), (652, 67, 434), (569, 433, 67), (568, 569, 67), (567, 568, 67), (652, 653, 67), (59, 68, 50), (59, 69, 68), (653, 46, 45), (3, 10, 46), (659, 46, 10), (263, 3, 46), (262, 263, 46), (260, 262, 46), (601, 260, 46), (484, 487, 46), (583, 46, 487), (482, 484, 46), (655, 482, 46), (521, 497, 46), (596, 46, 497), (520, 521, 46), (518, 520, 46), (514, 518, 46), (511, 514, 46), (509, 511, 46), (572, 509, 46), (571, 570, 46), (572, 46, 570), (585, 571, 46), (584, 585, 46), (583, 584, 46), (600, 601, 46), (599, 600, 46), (598, 599, 46), (597, 598, 46), (596, 597, 46), (654, 655, 46), (653, 654, 46), (659, 47, 46), (659, 10, 44), (535, 3, 263), (292, 293, 3), (616, 3, 293), (537, 292, 3), (536, 537, 3), (535, 536, 3), (616, 617, 3), (282, 128, 125), (360, 125, 132), (361, 282, 125), (360, 361, 125), (524, 237, 128), (283, 285, 128), (522, 128, 285), (282, 283, 128), (524, 128, 522), (526, 234, 237), (525, 526, 237), (524, 525, 237), (530, 228, 234), (529, 530, 234), (528, 529, 234), (527, 528, 234), (526, 527, 234), (240, 223, 228), (243, 240, 228), (531, 243, 228), (530, 531, 228), (248, 217, 223), (245, 223, 240), (247, 248, 223), (246, 247, 223), (245, 246, 223), (252, 210, 217), (251, 252, 217), (250, 251, 217), (249, 250, 217), (248, 249, 217), (588, 206, 210), (252, 254, 210), (587, 210, 254), (587, 586, 210), (588, 210, 586), (591, 201, 206), (590, 591, 206), (589, 590, 206), (588, 589, 206), (593, 197, 201), (592, 593, 201), (591, 592, 201), (500, 191, 197), (499, 500, 197), (596, 499, 197), (595, 596, 197), (594, 595, 197), (593, 594, 197), (501, 187, 191), (500, 501, 191), (423, 184, 187), (502, 423, 187), (501, 502, 187), (556, 179, 184), (424, 426, 184), (554, 184, 426), (423, 424, 184), (556, 184, 554), (558, 175, 179), (557, 558, 179), (556, 557, 179), (562, 169, 175), (561, 562, 175), (560, 561, 175), (559, 560, 175), (558, 559, 175), (381, 164, 169), (384, 381, 169), (563, 384, 169), (562, 563, 169), (389, 158, 164), (386, 164, 381), (388, 389, 164), (387, 388, 164), (386, 387, 164), (393, 151, 158), (392, 393, 158), (391, 392, 158), (390, 391, 158), (389, 390, 158), (624, 147, 151), (393, 395, 151), (623, 151, 395), (623, 622, 151), (624, 151, 622), (627, 142, 147), (626, 627, 147), (625, 626, 147), (624, 625, 147), (629, 138, 142), (628, 629, 142), (627, 628, 142), (359, 132, 138), (358, 359, 138), (632, 358, 138), (631, 632, 138), (630, 631, 138), (629, 630, 138), (359, 360, 132), (531, 265, 243), (531, 264, 265), (532, 263, 264), (531, 532, 264), (534, 535, 263), (533, 534, 263), (532, 533, 263), (601, 258, 260), (602, 256, 258), (601, 602, 258), (602, 254, 256), (603, 587, 254), (602, 603, 254), (366, 272, 269), (365, 269, 275), (365, 366, 269), (368, 296, 272), (366, 368, 272), (611, 294, 296), (317, 320, 296), (609, 296, 320), (368, 317, 296), (610, 611, 296), (609, 610, 296), (613, 293, 294), (612, 613, 294), (611, 612, 294), (615, 616, 293), (614, 615, 293), (613, 614, 293), (537, 291, 292), (537, 290, 291), (523, 289, 290), (537, 523, 290), (523, 288, 289), (522, 287, 288), (523, 522, 288), (522, 285, 287), (361, 281, 282), (362, 280, 281), (361, 362, 281), (363, 278, 280), (362, 363, 280), (364, 275, 278), (363, 364, 278), (364, 365, 275), (548, 306, 303), (547, 303, 309), (547, 548, 303), (549, 348, 306), (548, 549, 306), (551, 346, 348), (550, 551, 348), (549, 550, 348), (620, 340, 341), (619, 620, 341), (621, 339, 340), (620, 621, 340), (605, 336, 339), (621, 605, 339), (604, 333, 336), (605, 604, 336), (606, 330, 333), (606, 333, 604), (607, 327, 330), (606, 607, 330), (608, 324, 327), (607, 608, 327), (609, 320, 324), (608, 609, 324), (543, 315, 317), (543, 317, 368), (544, 312, 315), (543, 544, 315), (545, 309, 312), (544, 545, 312), (546, 547, 309), (545, 546, 309), (632, 356, 353), (632, 353, 357), (542, 543, 368), (541, 542, 368), (540, 541, 368), (632, 357, 358), (563, 406, 384), (563, 405, 406), (564, 404, 405), (563, 564, 405), (566, 567, 404), (565, 566, 404), (564, 565, 404), (637, 399, 401), (638, 397, 399), (637, 638, 399), (638, 395, 397), (639, 623, 395), (638, 639, 395), (507, 413, 410), (506, 410, 416), (506, 507, 410), (509, 437, 413), (507, 509, 413), (647, 435, 437), (458, 461, 437), (645, 437, 461), (509, 458, 437), (646, 647, 437), (645, 646, 437), (649, 434, 435), (648, 649, 435), (647, 648, 435), (651, 652, 434), (650, 651, 434), (649, 650, 434), (569, 432, 433), (569, 431, 432), (555, 430, 431), (569, 555, 431), (555, 429, 430), (554, 428, 429), (555, 554, 429), (554, 426, 428), (502, 422, 423), (503, 421, 422), (502, 503, 422), (504, 419, 421), (503, 504, 421), (505, 416, 419), (504, 505, 419), (505, 506, 416), (580, 447, 444), (579, 444, 450), (579, 580, 444), (581, 489, 447), (580, 581, 447), (583, 487, 489), (582, 583, 489), (581, 582, 489), (656, 481, 482), (655, 656, 482), (657, 480, 481), (656, 657, 481), (641, 477, 480), (657, 641, 480), (640, 474, 477), (641, 640, 477), (642, 471, 474), (642, 474, 640), (643, 468, 471), (642, 643, 471), (644, 465, 468), (643, 644, 468), (645, 461, 465), (644, 645, 465), (575, 456, 458), (575, 458, 509), (576, 453, 456), (575, 576, 456), (577, 450, 453), (576, 577, 453), (578, 579, 450), (577, 578, 450), (596, 497, 494), (596, 494, 498), (574, 575, 509), (573, 574, 509), (572, 573, 509), (596, 498, 499), (660, 661, 662), (663, 662, 661), (664, 665, 662), (666, 662, 665), (667, 664, 662), (668, 667, 662), (669, 670, 662), (671, 662, 670), (672, 669, 662), (673, 672, 662), (674, 673, 662), (666, 674, 662), (671, 675, 662), (676, 662, 675), (677, 660, 662), (676, 677, 662), (668, 662, 663), (678, 679, 661), (680, 661, 679), (681, 661, 660), (682, 678, 661), (681, 682, 661), (680, 663, 661), (683, 684, 679), (685, 679, 684), (678, 686, 679), (687, 679, 686), (688, 683, 679), (689, 688, 679), (687, 689, 679), (680, 679, 685), (690, 691, 684), (692, 684, 691), (693, 690, 684), (683, 693, 684), (685, 684, 692), (694, 695, 691), (696, 691, 695), (697, 691, 690), (697, 694, 691), (692, 691, 696), (698, 699, 695), (700, 695, 699), (701, 698, 695), (694, 701, 695), (696, 695, 700), (702, 703, 699), (704, 699, 703), (698, 702, 699), (700, 699, 704), (705, 706, 703), (707, 703, 706), (702, 708, 703), (705, 703, 708), (704, 703, 707), (709, 710, 706), (711, 706, 710), (712, 709, 706), (705, 712, 706), (707, 706, 711), (713, 714, 710), (715, 710, 714), (716, 713, 710), (709, 716, 710), (711, 710, 715), (717, 718, 714), (719, 714, 718), (720, 717, 714), (713, 720, 714), (715, 714, 719), (721, 722, 718), (723, 718, 722), (724, 721, 718), (725, 724, 718), (717, 725, 718), (719, 718, 723), (726, 727, 722), (728, 722, 727), (729, 726, 722), (730, 729, 722), (731, 730, 722), (732, 731, 722), (733, 732, 722), (721, 733, 722), (723, 722, 728), (734, 735, 727), (736, 727, 735), (737, 738, 727), (739, 727, 738), (740, 737, 727), (726, 740, 727), (741, 734, 727), (742, 741, 727), (743, 742, 727), (744, 743, 727), (745, 744, 727), (739, 745, 727), (728, 727, 736), (746, 747, 735), (748, 735, 747), (749, 746, 735), (750, 749, 735), (751, 750, 735), (752, 751, 735), (734, 752, 735), (736, 735, 748), (746, 753, 747), (754, 747, 753), (748, 747, 754), (755, 756, 753), (757, 753, 756), (746, 755, 753), (754, 753, 757), (758, 759, 756), (760, 756, 759), (755, 758, 756), (757, 756, 760), (761, 762, 759), (763, 759, 762), (758, 761, 759), (760, 759, 763), (764, 762, 761), (765, 762, 764), (763, 762, 765), (764, 761, 758), (766, 758, 755), (764, 758, 766), (767, 755, 746), (766, 755, 767), (768, 746, 749), (767, 746, 768), (750, 769, 749), (770, 749, 769), (768, 749, 770), (771, 772, 769), (773, 769, 772), (774, 771, 769), (775, 774, 769), (776, 775, 769), (750, 776, 769), (770, 769, 773), (777, 778, 772), (779, 772, 778), (780, 781, 772), (782, 772, 781), (783, 780, 772), (784, 783, 772), (785, 784, 772), (786, 785, 772), (787, 786, 772), (782, 788, 772), (789, 772, 788), (771, 790, 772), (791, 772, 790), (792, 787, 772), (791, 792, 772), (793, 794, 772), (777, 772, 794), (789, 793, 772), (773, 772, 779), (795, 796, 778), (797, 778, 796), (798, 795, 778), (799, 798, 778), (800, 799, 778), (708, 801, 778), (802, 778, 801), (705, 708, 778), (803, 804, 778), (805, 778, 804), (806, 803, 778), (807, 806, 778), (808, 807, 778), (802, 808, 778), (809, 800, 778), (805, 809, 778), (810, 705, 778), (811, 810, 778), (777, 811, 778), (779, 778, 797), (812, 796, 795), (812, 813, 796), (797, 796, 813), (814, 815, 795), (816, 795, 815), (798, 814, 795), (812, 795, 816), (817, 815, 814), (817, 818, 815), (819, 815, 818), (820, 816, 815), (821, 820, 815), (822, 821, 815), (823, 822, 815), (824, 823, 815), (825, 824, 815), (819, 825, 815), (826, 814, 798), (827, 817, 814), (828, 827, 814), (826, 828, 814), (829, 798, 799), (829, 826, 798), (830, 831, 799), (829, 799, 831), (832, 833, 799), (698, 799, 833), (834, 832, 799), (835, 834, 799), (836, 835, 799), (837, 836, 799), (838, 837, 799), (839, 838, 799), (840, 839, 799), (841, 840, 799), (842, 841, 799), (843, 842, 799), (800, 843, 799), (844, 830, 799), (845, 844, 799), (698, 845, 799), (846, 847, 831), (848, 831, 847), (849, 846, 831), (850, 849, 831), (851, 850, 831), (852, 851, 831), (853, 852, 831), (854, 853, 831), (855, 854, 831), (856, 855, 831), (686, 856, 831), (857, 686, 831), (858, 857, 831), (859, 858, 831), (860, 859, 831), (861, 860, 831), (830, 861, 831), (848, 829, 831), (666, 665, 847), (862, 847, 665), (863, 666, 847), (864, 863, 847), (865, 864, 847), (846, 865, 847), (848, 847, 862), (866, 665, 664), (862, 665, 866), (667, 867, 664), (868, 664, 867), (866, 664, 868), (869, 870, 867), (871, 867, 870), (667, 869, 867), (868, 867, 871), (872, 873, 870), (874, 870, 873), (869, 872, 870), (871, 870, 874), (875, 876, 873), (877, 873, 876), (878, 875, 873), (872, 878, 873), (874, 873, 877), (879, 876, 875), (880, 876, 879), (877, 876, 880), (879, 875, 878), (881, 878, 872), (879, 878, 881), (882, 872, 869), (881, 872, 882), (883, 869, 667), (882, 869, 883), (883, 667, 668), (884, 670, 669), (885, 671, 670), (885, 670, 884), (886, 669, 672), (886, 884, 669), (887, 672, 673), (886, 672, 887), (888, 673, 674), (887, 673, 888), (889, 674, 666), (888, 674, 889), (890, 666, 863), (889, 666, 890), (891, 863, 864), (890, 863, 891), (892, 864, 865), (891, 864, 892), (893, 865, 846), (892, 865, 893), (894, 846, 849), (893, 846, 894), (895, 849, 850), (894, 849, 895), (896, 897, 850), (898, 850, 897), (851, 896, 850), (895, 850, 898), (896, 899, 897), (900, 897, 899), (898, 897, 900), (901, 902, 899), (903, 899, 902), (896, 901, 899), (900, 899, 903), (904, 905, 902), (906, 902, 905), (901, 904, 902), (903, 902, 906), (907, 675, 905), (908, 905, 675), (904, 907, 905), (906, 905, 908), (909, 675, 671), (910, 676, 675), (907, 910, 675), (908, 675, 909), (909, 671, 885), (911, 660, 677), (912, 681, 660), (912, 660, 911), (913, 677, 676), (913, 911, 677), (914, 676, 910), (913, 676, 914), (915, 910, 907), (914, 910, 915), (916, 907, 904), (915, 907, 916), (917, 904, 901), (916, 904, 917), (918, 901, 896), (917, 901, 918), (919, 896, 851), (918, 896, 919), (920, 851, 852), (919, 851, 920), (921, 852, 853), (920, 852, 921), (922, 853, 854), (921, 853, 922), (923, 854, 855), (922, 854, 923), (924, 855, 856), (923, 855, 924), (925, 856, 686), (924, 856, 925), (926, 686, 678), (857, 687, 686), (925, 686, 926), (927, 678, 682), (926, 678, 927), (928, 682, 681), (927, 682, 928), (928, 681, 912), (929, 930, 931), (932, 931, 930), (933, 931, 934), (935, 934, 931), (933, 929, 931), (935, 931, 932), (936, 937, 930), (938, 930, 937), (939, 940, 930), (936, 930, 940), (929, 939, 930), (938, 932, 930), (941, 942, 937), (943, 937, 942), (936, 941, 937), (938, 937, 943), (802, 801, 942), (944, 942, 801), (941, 802, 942), (943, 942, 944), (945, 801, 708), (944, 801, 945), (946, 708, 702), (945, 708, 946), (698, 947, 702), (948, 702, 947), (946, 702, 948), (698, 833, 947), (949, 947, 833), (948, 947, 949), (950, 833, 832), (949, 833, 950), (951, 832, 834), (950, 832, 951), (952, 834, 835), (951, 834, 952), (953, 835, 836), (952, 835, 953), (954, 836, 837), (953, 836, 954), (955, 837, 838), (954, 837, 955), (956, 957, 838), (958, 838, 957), (839, 956, 838), (955, 838, 958), (956, 959, 957), (960, 957, 959), (958, 957, 960), (961, 934, 959), (962, 959, 934), (956, 961, 959), (960, 959, 962), (961, 933, 934), (962, 934, 935), (963, 964, 965), (966, 965, 964), (967, 965, 968), (969, 968, 965), (967, 963, 965), (969, 965, 966), (970, 971, 964), (972, 964, 971), (963, 970, 964), (972, 966, 964), (973, 974, 971), (975, 971, 974), (970, 973, 971), (972, 971, 975), (936, 976, 974), (977, 974, 976), (973, 936, 974), (975, 974, 977), (936, 940, 976), (978, 976, 940), (977, 976, 978), (979, 940, 939), (978, 940, 979), (980, 939, 929), (979, 939, 980), (981, 929, 933), (980, 929, 981), (982, 933, 961), (981, 933, 982), (983, 961, 956), (982, 961, 983), (984, 956, 839), (983, 956, 984), (985, 839, 840), (984, 839, 985), (986, 840, 841), (985, 840, 986), (987, 841, 842), (986, 841, 987), (843, 988, 842), (989, 842, 988), (987, 842, 989), (843, 990, 988), (991, 988, 990), (989, 988, 991), (992, 968, 990), (993, 990, 968), (994, 992, 990), (843, 994, 990), (991, 990, 993), (992, 967, 968), (993, 968, 969), (995, 804, 803), (996, 805, 804), (996, 804, 995), (997, 803, 806), (997, 995, 803), (998, 806, 807), (997, 806, 998), (999, 807, 808), (998, 807, 999), (1000, 808, 802), (999, 808, 1000), (1001, 802, 941), (1000, 802, 1001), (1002, 941, 936), (1001, 941, 1002), (1003, 936, 973), (1002, 936, 1003), (1004, 973, 970), (1003, 973, 1004), (1005, 970, 963), (1004, 970, 1005), (1006, 963, 967), (1005, 963, 1006), (1007, 967, 992), (1006, 967, 1007), (1008, 992, 994), (1007, 992, 1008), (1009, 994, 843), (1008, 994, 1009), (1010, 843, 800), (1009, 843, 1010), (1011, 800, 809), (1010, 800, 1011), (1012, 809, 805), (1011, 809, 1012), (1012, 805, 996), (1013, 781, 780), (1014, 782, 781), (1014, 781, 1013), (1015, 780, 783), (1015, 1013, 780), (1016, 783, 784), (1015, 783, 1016), (1017, 784, 785), (1016, 784, 1017), (1018, 785, 786), (1017, 785, 1018), (739, 738, 786), (1019, 786, 738), (787, 739, 786), (1018, 786, 1019), (1020, 738, 737), (1019, 738, 1020), (1021, 737, 740), (1020, 737, 1021), (1022, 740, 726), (1021, 740, 1022), (1023, 726, 729), (1022, 726, 1023), (1024, 729, 730), (1023, 729, 1024), (1025, 730, 731), (1024, 730, 1025), (1026, 731, 732), (1025, 731, 1026), (1027, 732, 733), (1026, 732, 1027), (721, 1028, 733), (1029, 733, 1028), (1027, 733, 1029), (1030, 788, 1028), (1031, 1028, 788), (721, 1030, 1028), (1029, 1028, 1031), (1032, 788, 782), (1033, 789, 788), (1030, 1033, 788), (1031, 788, 1032), (1032, 782, 1014), (1034, 790, 771), (1035, 791, 790), (1035, 790, 1034), (1036, 771, 774), (1036, 1034, 771), (1037, 774, 775), (1036, 774, 1037), (1038, 775, 776), (1037, 775, 1038), (1039, 776, 750), (1038, 776, 1039), (1040, 750, 751), (1039, 750, 1040), (1041, 751, 752), (1040, 751, 1041), (1042, 752, 734), (1041, 752, 1042), (1043, 734, 741), (1042, 734, 1043), (1044, 741, 742), (1043, 741, 1044), (1045, 742, 743), (1044, 742, 1045), (1046, 743, 744), (1045, 743, 1046), (1047, 744, 745), (1046, 744, 1047), (1048, 745, 739), (1047, 745, 1048), (1049, 739, 787), (1048, 739, 1049), (1050, 787, 792), (1049, 787, 1050), (1051, 792, 791), (1050, 792, 1051), (1051, 791, 1035), (1052, 794, 793), (1053, 777, 794), (1053, 794, 1052), (1054, 793, 789), (1054, 1052, 793), (1055, 789, 1033), (1054, 789, 1055), (1056, 1033, 1030), (1055, 1033, 1056), (1057, 1030, 721), (1056, 1030, 1057), (1058, 721, 724), (1057, 721, 1058), (1059, 724, 725), (1058, 724, 1059), (1060, 725, 717), (1059, 725, 1060), (1061, 717, 720), (1060, 717, 1061), (1062, 720, 713), (1061, 720, 1062), (1063, 713, 716), (1062, 713, 1063), (1064, 716, 709), (1063, 716, 1064), (1065, 709, 712), (1064, 709, 1065), (1066, 712, 705), (1065, 712, 1066), (1067, 705, 810), (1066, 705, 1067), (1068, 810, 811), (1067, 810, 1068), (1069, 811, 777), (1068, 811, 1069), (1069, 777, 1053), (1070, 690, 693), (1071, 697, 690), (1071, 690, 1070), (1072, 693, 683), (1072, 1070, 693), (1073, 683, 688), (1072, 683, 1073), (1074, 688, 689), (1073, 688, 1074), (1075, 689, 687), (1074, 689, 1075), (1076, 687, 857), (1075, 687, 1076), (1077, 857, 858), (1076, 857, 1077), (1078, 858, 859), (1077, 858, 1078), (1079, 859, 860), (1078, 859, 1079), (1080, 860, 861), (1079, 860, 1080), (1081, 861, 830), (1080, 861, 1081), (1082, 830, 844), (1081, 830, 1082), (1083, 844, 845), (1082, 844, 1083), (1084, 845, 698), (1083, 845, 1084), (1085, 698, 701), (1084, 698, 1085), (1086, 701, 694), (1085, 701, 1086), (1087, 694, 697), (1086, 694, 1087), (1087, 697, 1071), (1088, 1089, 818), (1090, 818, 1089), (817, 1088, 818), (1090, 819, 818), (60, 58, 1089), (69, 1089, 58), (1088, 60, 1089), (69, 1090, 1089), (1091, 60, 1088), (1091, 61, 60), (827, 1088, 817), (827, 1091, 1088), (828, 816, 820), (826, 816, 828), (826, 812, 816), (827, 820, 821), (828, 820, 827), (1091, 821, 822), (827, 821, 1091), (61, 822, 823), (1091, 822, 61), (66, 823, 824), (61, 823, 66), (65, 824, 825), (66, 824, 65), (64, 825, 819), (65, 825, 64), (63, 819, 1090), (64, 819, 63), (62, 1090, 69), (63, 1090, 62), (62, 69, 59), (1092, 1093, 1094), (1095, 1094, 1093), (1096, 1092, 1094), (1097, 1096, 1094), (1095, 1098, 1094), (1099, 1094, 1098), (1099, 1097, 1094), (1100, 1101, 1093), (1102, 1093, 1101), (1092, 1100, 1093), (1102, 1095, 1093), (1102, 1101, 1100), (799, 1103, 1100), (1104, 1100, 1103), (1105, 799, 1100), (1092, 1105, 1100), (1104, 1102, 1100), (1106, 1103, 799), (1106, 1104, 1103), (1107, 799, 1105), (1108, 1106, 799), (1107, 1108, 799), (1109, 1105, 1092), (1109, 1107, 1105), (1096, 1110, 1092), (1111, 1092, 1110), (1112, 1109, 1092), (1113, 1112, 1092), (1114, 1113, 1092), (1115, 1114, 1092), (1116, 1115, 1092), (1117, 1116, 1092), (1111, 1117, 1092), (1118, 1119, 1110), (1120, 1110, 1119), (1096, 1118, 1110), (1120, 1111, 1110), (44, 13, 1119), (47, 1119, 13), (1118, 44, 1119), (47, 1120, 1119), (659, 44, 1118), (1097, 1118, 1096), (1097, 659, 1118), (1106, 1098, 1095), (1107, 1098, 1106), (1109, 1098, 1107), (1112, 1098, 1109), (1121, 1098, 1112), (1122, 1099, 1098), (1123, 1122, 1098), (1124, 1123, 1098), (1125, 1124, 1098), (1126, 1125, 1098), (1121, 1126, 1098), (1106, 1095, 1102), (1106, 1102, 1104), (1107, 1106, 1108), (1121, 1112, 1113), (1126, 1113, 1114), (1121, 1113, 1126), (1125, 1114, 1115), (1126, 1114, 1125), (1124, 1115, 1116), (1125, 1115, 1124), (1123, 1116, 1117), (1124, 1116, 1123), (1122, 1117, 1111), (1123, 1117, 1122), (1099, 1111, 1120), (1122, 1111, 1099), (1097, 1120, 47), (1099, 1120, 1097), (1097, 47, 659), (1127, 796, 1128), (1129, 1128, 796), (1130, 1127, 1128), (1131, 1130, 1128), (1132, 1131, 1128), (1129, 1132, 1128), (1129, 796, 1127), (1133, 1134, 1127), (1135, 1127, 1134), (1136, 1133, 1127), (1130, 1136, 1127), (1135, 1129, 1127), (1137, 1134, 1133), (1137, 1135, 1134), (1138, 1133, 1136), (1139, 1137, 1133), (1138, 1139, 1133), (1140, 1136, 1130), (1140, 1138, 1136), (1141, 1130, 1131), (1141, 1142, 1130), (1143, 1130, 1142), (1144, 1140, 1130), (1145, 1144, 1130), (1146, 1145, 1130), (1147, 1146, 1130), (1148, 1147, 1130), (1149, 1148, 1130), (1143, 1149, 1130), (1150, 1141, 1131), (1132, 1151, 1131), (1152, 1131, 1151), (1152, 1150, 1131), (1153, 1154, 1142), (1155, 1142, 1154), (1141, 1153, 1142), (1155, 1143, 1142), (104, 73, 1154), (107, 1154, 73), (1153, 104, 1154), (107, 1155, 1154), (658, 104, 1153), (1150, 1153, 1141), (1150, 658, 1153), (1137, 1151, 1132), (1138, 1151, 1137), (1140, 1151, 1138), (1144, 1151, 1140), (1156, 1151, 1144), (1157, 1152, 1151), (1158, 1157, 1151), (1159, 1158, 1151), (1160, 1159, 1151), (1161, 1160, 1151), (1156, 1161, 1151), (1137, 1132, 1129), (1137, 1129, 1135), (1138, 1137, 1139), (1156, 1144, 1145), (1161, 1145, 1146), (1156, 1145, 1161), (1160, 1146, 1147), (1161, 1146, 1160), (1159, 1147, 1148), (1160, 1147, 1159), (1158, 1148, 1149), (1159, 1148, 1158), (1157, 1149, 1143), (1158, 1149, 1157), (1152, 1143, 1155), (1157, 1143, 1152), (1150, 1155, 107), (1152, 1155, 1150), (1150, 107, 658), (1162, 1163, 1164), (1165, 1164, 1163), (1166, 1162, 1164), (1167, 1166, 1164), (1168, 1164, 1169), (1170, 1169, 1164), (1171, 1167, 1164), (1172, 1171, 1164), (1168, 1172, 1164), (1170, 1164, 1165), (1162, 1173, 1163), (1174, 1163, 1173), (1174, 1165, 1163), (1175, 1176, 1173), (1177, 1173, 1176), (1162, 1175, 1173), (1174, 1173, 1177), (1178, 1179, 1176), (1180, 1176, 1179), (1175, 1178, 1176), (1177, 1176, 1180), (1181, 1182, 1179), (1183, 1179, 1182), (1178, 1181, 1179), (1180, 1179, 1183), (1184, 1182, 1181), (1185, 1182, 1184), (1183, 1182, 1185), (1184, 1181, 1178), (1186, 1178, 1175), (1184, 1178, 1186), (1187, 1175, 1162), (1186, 1175, 1187), (1188, 1162, 1166), (1187, 1162, 1188), (1167, 1189, 1166), (1190, 1166, 1189), (1188, 1166, 1190), (1191, 1192, 1189), (1193, 1189, 1192), (1194, 1191, 1189), (1195, 1194, 1189), (1196, 1195, 1189), (1167, 1196, 1189), (1190, 1189, 1193), (1197, 1198, 1192), (1199, 1192, 1198), (1200, 1201, 1192), (1202, 1192, 1201), (1203, 1200, 1192), (1204, 1203, 1192), (1191, 1204, 1192), (1205, 1206, 1192), (1207, 1192, 1206), (1208, 1205, 1192), (1209, 1208, 1192), (1210, 1209, 1192), (1211, 1210, 1192), (1212, 1211, 1192), (1202, 1212, 1192), (1213, 1197, 1192), (1214, 1213, 1192), (1207, 1214, 1192), (1193, 1192, 1199), (1215, 1101, 1198), (1216, 1198, 1101), (1217, 1215, 1198), (1133, 1217, 1198), (1218, 1133, 1198), (1219, 1218, 1198), (1220, 1219, 1198), (1221, 1220, 1198), (1222, 1221, 1198), (1223, 1222, 1198), (1224, 1223, 1198), (1225, 1224, 1198), (1226, 1225, 1198), (1227, 1226, 1198), (1228, 1227, 1198), (1229, 1228, 1198), (1230, 1229, 1198), (1231, 1230, 1198), (1197, 1231, 1198), (1199, 1198, 1216), (1232, 1101, 1215), (1232, 1233, 1101), (1216, 1101, 1233), (1234, 1235, 1215), (1236, 1215, 1235), (1217, 1234, 1215), (1232, 1215, 1236), (1237, 1235, 1234), (1237, 1238, 1235), (1239, 1235, 1238), (1240, 1236, 1235), (1241, 1240, 1235), (1242, 1241, 1235), (1243, 1242, 1235), (1244, 1243, 1235), (1245, 1244, 1235), (1239, 1245, 1235), (1246, 1234, 1217), (1247, 1237, 1234), (1248, 1247, 1234), (1246, 1248, 1234), (1249, 1217, 1133), (1249, 1246, 1217), (1250, 1251, 1133), (1249, 1133, 1251), (1218, 1252, 1133), (1253, 1133, 1252), (1254, 1255, 1133), (1256, 1133, 1255), (1257, 1254, 1133), (1253, 1257, 1133), (1258, 1259, 1133), (1260, 1133, 1259), (1261, 1258, 1133), (1262, 1261, 1133), (1263, 1262, 1133), (1256, 1263, 1133), (1264, 1133, 1260), (1265, 1250, 1133), (1266, 1265, 1133), (1264, 1266, 1133), (1267, 1268, 1251), (1269, 1251, 1268), (1270, 1271, 1251), (1272, 1251, 1271), (1273, 1270, 1251), (1274, 1273, 1251), (1275, 1274, 1251), (1276, 1275, 1251), (1277, 1276, 1251), (1278, 1251, 1272), (1279, 1267, 1251), (1278, 1279, 1251), (1280, 1281, 1251), (1282, 1251, 1281), (1250, 1280, 1251), (1283, 1277, 1251), (1282, 1283, 1251), (1269, 1249, 1251), (1284, 1285, 1268), (1286, 1268, 1285), (1287, 1268, 1267), (1288, 1284, 1268), (1289, 1288, 1268), (1287, 1289, 1268), (1269, 1268, 1286), (1290, 1291, 1285), (1292, 1285, 1291), (1284, 1290, 1285), (1286, 1285, 1292), (1293, 1294, 1291), (1295, 1291, 1294), (1290, 1293, 1291), (1292, 1291, 1295), (1296, 1297, 1294), (1298, 1294, 1297), (1293, 1296, 1294), (1295, 1294, 1298), (1299, 1300, 1297), (1301, 1297, 1300), (1296, 1299, 1297), (1298, 1297, 1301), (1302, 1303, 1300), (1304, 1300, 1303), (1305, 1302, 1300), (1299, 1305, 1300), (1301, 1300, 1304), (1306, 1303, 1302), (1307, 1303, 1306), (1304, 1303, 1307), (1306, 1302, 1305), (1308, 1305, 1299), (1306, 1305, 1308), (1309, 1299, 1296), (1308, 1299, 1309), (1310, 1296, 1293), (1309, 1296, 1310), (1311, 1293, 1290), (1310, 1293, 1311), (1312, 1313, 1290), (1314, 1290, 1313), (1315, 1312, 1290), (1316, 1315, 1290), (1317, 1316, 1290), (1318, 1317, 1290), (1319, 1318, 1290), (1320, 1319, 1290), (1321, 1320, 1290), (1322, 1321, 1290), (1323, 1322, 1290), (1284, 1323, 1290), (1311, 1290, 1314), (1324, 1325, 1313), (1326, 1313, 1325), (1327, 1324, 1313), (1328, 1327, 1313), (1312, 1328, 1313), (1314, 1313, 1326), (1329, 1330, 1325), (1331, 1325, 1330), (1324, 1276, 1325), (1332, 1325, 1276), (1333, 1329, 1325), (1334, 1333, 1325), (1332, 1334, 1325), (1326, 1325, 1331), (1335, 1336, 1330), (1337, 1330, 1336), (1338, 1335, 1330), (1329, 1338, 1330), (1331, 1330, 1337), (1339, 1340, 1336), (1341, 1336, 1340), (1342, 1339, 1336), (1335, 1342, 1336), (1337, 1336, 1341), (1264, 1343, 1340), (1344, 1340, 1343), (1345, 1264, 1340), (1339, 1345, 1340), (1341, 1340, 1344), (1346, 1347, 1343), (1348, 1343, 1347), (1264, 1346, 1343), (1344, 1343, 1348), (1229, 1349, 1347), (1350, 1347, 1349), (1346, 1228, 1347), (1229, 1347, 1228), (1348, 1347, 1350), (1351, 1352, 1349), (1353, 1349, 1352), (1354, 1351, 1349), (1229, 1354, 1349), (1350, 1349, 1353), (1355, 1356, 1352), (1357, 1352, 1356), (1358, 1355, 1352), (1351, 1358, 1352), (1353, 1352, 1357), (1359, 1360, 1356), (1361, 1356, 1360), (1355, 1362, 1356), (1359, 1356, 1362), (1357, 1356, 1361), (1363, 1364, 1360), (1365, 1360, 1364), (1366, 1363, 1360), (1367, 1366, 1360), (1359, 1367, 1360), (1361, 1360, 1365), (1368, 1169, 1364), (1369, 1364, 1169), (1370, 1368, 1364), (1371, 1370, 1364), (1372, 1371, 1364), (1373, 1372, 1364), (1374, 1373, 1364), (1363, 1374, 1364), (1365, 1364, 1369), (1375, 1376, 1169), (1168, 1169, 1376), (1377, 1375, 1169), (1378, 1377, 1169), (1379, 1378, 1169), (1380, 1379, 1169), (1381, 1380, 1169), (1382, 1169, 1368), (1383, 1381, 1169), (1382, 1383, 1169), (1369, 1169, 1170), (1384, 1376, 1375), (1385, 1168, 1376), (1385, 1376, 1384), (1386, 1375, 1377), (1386, 1384, 1375), (1387, 1377, 1378), (1386, 1377, 1387), (1388, 1378, 1379), (1387, 1378, 1388), (1389, 1379, 1380), (1388, 1379, 1389), (1202, 1201, 1380), (1390, 1380, 1201), (1381, 1202, 1380), (1389, 1380, 1390), (1391, 1201, 1200), (1390, 1201, 1391), (1392, 1200, 1203), (1391, 1200, 1392), (1393, 1203, 1204), (1392, 1203, 1393), (1394, 1204, 1191), (1393, 1204, 1394), (1395, 1191, 1194), (1394, 1191, 1395), (1396, 1194, 1195), (1395, 1194, 1396), (1397, 1195, 1196), (1396, 1195, 1397), (1398, 1196, 1167), (1397, 1196, 1398), (1399, 1167, 1171), (1398, 1167, 1399), (1400, 1171, 1172), (1399, 1171, 1400), (1401, 1172, 1168), (1400, 1172, 1401), (1401, 1168, 1385), (1402, 1368, 1370), (1403, 1382, 1368), (1403, 1368, 1402), (1404, 1370, 1371), (1404, 1402, 1370), (1405, 1371, 1372), (1404, 1371, 1405), (1406, 1372, 1373), (1405, 1372, 1406), (1407, 1373, 1374), (1406, 1373, 1407), (1363, 1408, 1374), (1409, 1374, 1408), (1407, 1374, 1409), (1410, 1206, 1408), (1411, 1408, 1206), (1363, 1410, 1408), (1409, 1408, 1411), (1412, 1206, 1205), (1413, 1207, 1206), (1410, 1413, 1206), (1411, 1206, 1412), (1414, 1205, 1208), (1412, 1205, 1414), (1415, 1208, 1209), (1414, 1208, 1415), (1416, 1209, 1210), (1415, 1209, 1416), (1417, 1210, 1211), (1416, 1210, 1417), (1418, 1211, 1212), (1417, 1211, 1418), (1419, 1212, 1202), (1418, 1212, 1419), (1420, 1202, 1381), (1419, 1202, 1420), (1421, 1381, 1383), (1420, 1381, 1421), (1422, 1383, 1382), (1421, 1383, 1422), (1422, 1382, 1403), (1423, 1424, 1425), (1426, 1425, 1424), (1427, 1425, 1428), (1429, 1428, 1425), (1427, 1423, 1425), (1429, 1425, 1426), (1430, 1431, 1424), (1432, 1424, 1431), (1423, 1430, 1424), (1432, 1426, 1424), (1433, 1434, 1431), (1435, 1431, 1434), (1430, 1433, 1431), (1432, 1431, 1435), (1436, 1437, 1434), (1438, 1434, 1437), (1433, 1436, 1434), (1435, 1434, 1438), (1436, 1252, 1437), (1439, 1437, 1252), (1438, 1437, 1439), (1440, 1252, 1218), (1441, 1253, 1252), (1436, 1441, 1252), (1439, 1252, 1440), (1442, 1218, 1219), (1440, 1218, 1442), (1443, 1219, 1220), (1442, 1219, 1443), (1444, 1220, 1221), (1443, 1220, 1444), (1445, 1221, 1222), (1444, 1221, 1445), (1446, 1222, 1223), (1445, 1222, 1446), (1447, 1223, 1224), (1446, 1223, 1447), (1448, 1224, 1225), (1447, 1224, 1448), (1449, 1225, 1226), (1448, 1225, 1449), (1450, 1451, 1226), (1452, 1226, 1451), (1227, 1450, 1226), (1449, 1226, 1452), (1453, 1454, 1451), (1455, 1451, 1454), (1450, 1453, 1451), (1452, 1451, 1455), (1456, 1428, 1454), (1457, 1454, 1428), (1458, 1456, 1454), (1459, 1458, 1454), (1460, 1459, 1454), (1453, 1460, 1454), (1455, 1454, 1457), (1456, 1427, 1428), (1457, 1428, 1429), (1461, 1462, 1463), (1464, 1463, 1462), (1465, 1463, 1466), (1467, 1466, 1463), (1465, 1461, 1463), (1467, 1463, 1464), (1256, 1255, 1462), (1468, 1462, 1255), (1469, 1256, 1462), (1461, 1469, 1462), (1468, 1464, 1462), (1470, 1255, 1254), (1468, 1255, 1470), (1471, 1254, 1257), (1470, 1254, 1471), (1472, 1257, 1253), (1471, 1257, 1472), (1473, 1253, 1441), (1472, 1253, 1473), (1474, 1441, 1436), (1473, 1441, 1474), (1475, 1436, 1433), (1474, 1436, 1475), (1476, 1433, 1430), (1475, 1433, 1476), (1477, 1430, 1423), (1476, 1430, 1477), (1478, 1423, 1427), (1477, 1423, 1478), (1479, 1427, 1456), (1478, 1427, 1479), (1480, 1456, 1458), (1479, 1456, 1480), (1481, 1458, 1459), (1480, 1458, 1481), (1460, 1482, 1459), (1483, 1459, 1482), (1481, 1459, 1483), (1460, 1484, 1482), (1485, 1482, 1484), (1483, 1482, 1485), (1486, 1466, 1484), (1487, 1484, 1466), (1460, 1486, 1484), (1485, 1484, 1487), (1486, 1465, 1466), (1487, 1466, 1467), (1488, 1259, 1258), (1489, 1260, 1259), (1489, 1259, 1488), (1490, 1258, 1261), (1490, 1488, 1258), (1491, 1261, 1262), (1490, 1261, 1491), (1492, 1262, 1263), (1491, 1262, 1492), (1493, 1263, 1256), (1492, 1263, 1493), (1494, 1256, 1469), (1493, 1256, 1494), (1495, 1469, 1461), (1494, 1469, 1495), (1496, 1461, 1465), (1495, 1461, 1496), (1497, 1465, 1486), (1496, 1465, 1497), (1498, 1486, 1460), (1497, 1486, 1498), (1499, 1460, 1453), (1498, 1460, 1499), (1500, 1453, 1450), (1499, 1453, 1500), (1501, 1450, 1227), (1500, 1450, 1501), (1502, 1227, 1228), (1501, 1227, 1502), (1503, 1228, 1346), (1502, 1228, 1503), (1264, 1504, 1346), (1505, 1346, 1504), (1503, 1346, 1505), (1264, 1260, 1504), (1506, 1504, 1260), (1505, 1504, 1506), (1506, 1260, 1489), (1507, 1271, 1270), (1508, 1272, 1271), (1508, 1271, 1507), (1509, 1270, 1273), (1509, 1507, 1270), (1510, 1273, 1274), (1509, 1273, 1510), (1511, 1274, 1275), (1510, 1274, 1511), (1512, 1275, 1276), (1511, 1275, 1512), (1513, 1276, 1324), (1277, 1332, 1276), (1512, 1276, 1513), (1514, 1324, 1327), (1513, 1324, 1514), (1515, 1327, 1328), (1514, 1327, 1515), (1516, 1328, 1312), (1515, 1328, 1516), (1517, 1312, 1315), (1516, 1312, 1517), (1518, 1315, 1316), (1517, 1315, 1518), (1317, 1519, 1316), (1520, 1316, 1519), (1518, 1316, 1520), (1317, 1521, 1519), (1522, 1519, 1521), (1520, 1519, 1522), (1523, 1524, 1521), (1525, 1521, 1524), (1317, 1523, 1521), (1522, 1521, 1525), (1526, 1527, 1524), (1528, 1524, 1527), (1523, 1526, 1524), (1525, 1524, 1528), (1529, 1530, 1527), (1531, 1527, 1530), (1526, 1529, 1527), (1528, 1527, 1531), (1278, 1272, 1530), (1532, 1530, 1272), (1533, 1278, 1530), (1529, 1533, 1530), (1531, 1530, 1532), (1532, 1272, 1508), (1534, 1267, 1279), (1535, 1287, 1267), (1535, 1267, 1534), (1536, 1279, 1278), (1536, 1534, 1279), (1537, 1278, 1533), (1536, 1278, 1537), (1538, 1533, 1529), (1537, 1533, 1538), (1539, 1529, 1526), (1538, 1529, 1539), (1540, 1526, 1523), (1539, 1526, 1540), (1541, 1523, 1317), (1540, 1523, 1541), (1542, 1317, 1318), (1541, 1317, 1542), (1543, 1318, 1319), (1542, 1318, 1543), (1544, 1319, 1320), (1543, 1319, 1544), (1545, 1320, 1321), (1544, 1320, 1545), (1546, 1321, 1322), (1545, 1321, 1546), (1547, 1322, 1323), (1546, 1322, 1547), (1548, 1323, 1284), (1547, 1323, 1548), (1549, 1284, 1288), (1548, 1284, 1549), (1550, 1288, 1289), (1549, 1288, 1550), (1551, 1289, 1287), (1550, 1289, 1551), (1551, 1287, 1535), (1552, 1281, 1280), (1553, 1282, 1281), (1553, 1281, 1552), (1554, 1280, 1250), (1554, 1552, 1280), (1555, 1250, 1265), (1554, 1250, 1555), (1556, 1265, 1266), (1555, 1265, 1556), (1557, 1266, 1264), (1556, 1266, 1557), (1558, 1264, 1345), (1557, 1264, 1558), (1559, 1345, 1339), (1558, 1345, 1559), (1560, 1339, 1342), (1559, 1339, 1560), (1561, 1342, 1335), (1560, 1342, 1561), (1562, 1335, 1338), (1561, 1335, 1562), (1563, 1338, 1329), (1562, 1338, 1563), (1564, 1329, 1333), (1563, 1329, 1564), (1565, 1333, 1334), (1564, 1333, 1565), (1566, 1334, 1332), (1565, 1334, 1566), (1567, 1332, 1277), (1566, 1332, 1567), (1568, 1277, 1283), (1567, 1277, 1568), (1569, 1283, 1282), (1568, 1283, 1569), (1569, 1282, 1553), (1570, 1362, 1355), (1571, 1359, 1362), (1571, 1362, 1570), (1572, 1355, 1358), (1572, 1570, 1355), (1573, 1358, 1351), (1572, 1358, 1573), (1574, 1351, 1354), (1573, 1351, 1574), (1575, 1354, 1229), (1574, 1354, 1575), (1576, 1229, 1230), (1575, 1229, 1576), (1577, 1230, 1231), (1576, 1230, 1577), (1578, 1231, 1197), (1577, 1231, 1578), (1579, 1197, 1213), (1578, 1197, 1579), (1580, 1213, 1214), (1579, 1213, 1580), (1581, 1214, 1207), (1580, 1214, 1581), (1582, 1207, 1413), (1581, 1207, 1582), (1583, 1413, 1410), (1582, 1413, 1583), (1584, 1410, 1363), (1583, 1410, 1584), (1585, 1363, 1366), (1584, 1363, 1585), (1586, 1366, 1367), (1585, 1366, 1586), (1587, 1367, 1359), (1586, 1367, 1587), (1587, 1359, 1571), (1588, 1589, 1238), (1590, 1238, 1589), (1237, 1588, 1238), (1590, 1239, 1238), (115, 5, 1589), (7, 1589, 5), (1588, 115, 1589), (7, 1590, 1589), (1591, 115, 1588), (1591, 116, 115), (1247, 1588, 1237), (1247, 1591, 1588), (1248, 1236, 1240), (1246, 1236, 1248), (1246, 1232, 1236), (1247, 1240, 1241), (1248, 1240, 1247), (1591, 1241, 1242), (1247, 1241, 1591), (116, 1242, 1243), (1591, 1242, 116), (121, 1243, 1244), (116, 1243, 121), (120, 1244, 1245), (121, 1244, 120), (119, 1245, 1239), (120, 1245, 119), (118, 1239, 1590), (119, 1239, 118), (117, 1590, 7), (118, 1590, 117), (117, 7, 114), (848, 813, 812), (1068, 1069, 813), (797, 813, 1069), (1067, 1068, 813), (1066, 1067, 813), (997, 1066, 813), (996, 995, 813), (997, 813, 995), (1012, 996, 813), (1011, 1012, 813), (1010, 1011, 813), (1009, 1010, 813), (993, 1009, 813), (991, 993, 813), (989, 991, 813), (987, 989, 813), (955, 987, 813), (954, 955, 813), (848, 954, 813), (848, 812, 826), (848, 826, 829), (1269, 1233, 1232), (1577, 1578, 1233), (1216, 1233, 1578), (1576, 1577, 1233), (1575, 1576, 1233), (1446, 1575, 1233), (1492, 1493, 1233), (1472, 1233, 1493), (1269, 1492, 1233), (1474, 1475, 1233), (1439, 1233, 1475), (1473, 1474, 1233), (1472, 1473, 1233), (1445, 1446, 1233), (1444, 1445, 1233), (1443, 1444, 1233), (1442, 1443, 1233), (1440, 1442, 1233), (1439, 1440, 1233), (1269, 1232, 1246), (1269, 1246, 1249), (696, 1071, 1070), (696, 1070, 1072), (700, 1087, 1071), (696, 700, 1071), (700, 1086, 1087), (704, 1085, 1086), (700, 704, 1086), (704, 1084, 1085), (848, 1083, 1084), (848, 1084, 1000), (707, 1000, 1084), (704, 707, 1084), (848, 1082, 1083), (848, 1081, 1082), (862, 1080, 1081), (848, 862, 1081), (862, 1079, 1080), (862, 1078, 1079), (923, 1077, 1078), (862, 923, 1078), (923, 1076, 1077), (924, 1075, 1076), (923, 924, 1076), (692, 1074, 1075), (924, 925, 1075), (685, 1075, 925), (685, 692, 1075), (692, 1073, 1074), (692, 1072, 1073), (692, 696, 1072), (797, 1053, 1052), (797, 1052, 1054), (797, 1069, 1053), (715, 1065, 1066), (998, 999, 1066), (711, 1066, 999), (997, 998, 1066), (711, 715, 1066), (715, 1064, 1065), (719, 1063, 1064), (715, 719, 1064), (719, 1062, 1063), (723, 1061, 1062), (719, 723, 1062), (723, 1060, 1061), (728, 1059, 1060), (723, 728, 1060), (728, 1058, 1059), (728, 1057, 1058), (1027, 1056, 1057), (728, 1027, 1057), (797, 1055, 1056), (797, 1056, 1027), (797, 1054, 1055), (797, 1035, 1034), (779, 1034, 1036), (779, 797, 1034), (797, 1051, 1035), (1016, 1050, 1051), (1015, 1016, 1051), (797, 1015, 1051), (1016, 1049, 1050), (1017, 1048, 1049), (1016, 1017, 1049), (1018, 1047, 1048), (1017, 1018, 1048), (1019, 1046, 1047), (1018, 1019, 1047), (748, 1045, 1046), (1020, 1021, 1046), (748, 1046, 1021), (1019, 1020, 1046), (748, 1044, 1045), (748, 1043, 1044), (748, 1042, 1043), (748, 1041, 1042), (748, 1040, 1041), (748, 1039, 1040), (779, 1038, 1039), (773, 779, 1039), (748, 773, 1039), (779, 1037, 1038), (779, 1036, 1037), (797, 1014, 1013), (797, 1013, 1015), (797, 1032, 1014), (797, 1031, 1032), (797, 1029, 1031), (797, 1027, 1029), (728, 1026, 1027), (736, 1025, 1026), (728, 736, 1026), (736, 1024, 1025), (736, 1023, 1024), (748, 1022, 1023), (736, 748, 1023), (748, 1021, 1022), (969, 1008, 1009), (993, 969, 1009), (969, 1007, 1008), (966, 1006, 1007), (969, 966, 1007), (972, 1005, 1006), (972, 1006, 966), (975, 1004, 1005), (972, 975, 1005), (943, 1003, 1004), (977, 978, 1004), (943, 1004, 978), (975, 977, 1004), (944, 1002, 1003), (943, 944, 1003), (945, 1001, 1002), (944, 945, 1002), (848, 1000, 1001), (848, 1001, 945), (707, 999, 1000), (707, 711, 999), (955, 986, 987), (955, 985, 986), (960, 984, 985), (958, 960, 985), (955, 958, 985), (962, 983, 984), (960, 962, 984), (935, 982, 983), (962, 935, 983), (932, 981, 982), (935, 932, 982), (938, 980, 981), (938, 981, 932), (943, 979, 980), (938, 943, 980), (943, 978, 979), (848, 953, 954), (848, 952, 953), (848, 951, 952), (848, 950, 951), (848, 949, 950), (848, 948, 949), (848, 946, 948), (848, 945, 946), (685, 912, 911), (680, 911, 913), (680, 685, 911), (685, 928, 912), (685, 927, 928), (685, 926, 927), (685, 925, 926), (862, 922, 923), (862, 921, 922), (862, 920, 921), (862, 919, 920), (862, 918, 919), (862, 917, 918), (862, 916, 917), (903, 915, 916), (900, 903, 916), (862, 900, 916), (680, 914, 915), (680, 915, 903), (680, 913, 914), (680, 885, 884), (680, 884, 886), (680, 909, 885), (680, 908, 909), (680, 906, 908), (680, 903, 906), (862, 898, 900), (862, 895, 898), (862, 894, 895), (862, 893, 894), (866, 892, 893), (862, 866, 893), (866, 891, 892), (866, 890, 891), (866, 889, 890), (663, 888, 889), (868, 663, 889), (866, 868, 889), (663, 887, 888), (663, 886, 887), (680, 886, 663), (871, 668, 663), (868, 871, 663), (871, 883, 668), (874, 882, 883), (871, 874, 883), (877, 881, 882), (874, 877, 882), (880, 879, 881), (877, 880, 881), (748, 770, 773), (754, 768, 770), (748, 754, 770), (757, 767, 768), (754, 757, 768), (760, 766, 767), (757, 760, 767), (765, 764, 766), (763, 765, 766), (760, 763, 766), (1365, 1571, 1570), (1361, 1570, 1572), (1361, 1365, 1570), (1365, 1587, 1571), (1369, 1586, 1587), (1365, 1369, 1587), (1369, 1585, 1586), (1369, 1584, 1585), (1407, 1583, 1584), (1369, 1407, 1584), (1216, 1582, 1583), (1216, 1583, 1407), (1216, 1581, 1582), (1216, 1580, 1581), (1216, 1579, 1580), (1216, 1578, 1579), (1357, 1574, 1575), (1447, 1448, 1575), (1353, 1575, 1448), (1446, 1447, 1575), (1353, 1357, 1575), (1357, 1573, 1574), (1361, 1572, 1573), (1357, 1361, 1573), (1286, 1553, 1552), (1286, 1552, 1554), (1286, 1569, 1553), (1510, 1568, 1569), (1286, 1510, 1569), (1510, 1567, 1568), (1511, 1566, 1567), (1510, 1511, 1567), (1337, 1565, 1566), (1511, 1512, 1566), (1331, 1566, 1512), (1331, 1337, 1566), (1337, 1564, 1565), (1337, 1563, 1564), (1341, 1562, 1563), (1337, 1341, 1563), (1341, 1561, 1562), (1344, 1560, 1561), (1341, 1344, 1561), (1344, 1559, 1560), (1348, 1558, 1559), (1344, 1348, 1559), (1348, 1557, 1558), (1269, 1556, 1557), (1350, 1449, 1557), (1269, 1557, 1449), (1348, 1350, 1557), (1269, 1555, 1556), (1269, 1554, 1555), (1269, 1286, 1554), (1286, 1535, 1534), (1286, 1534, 1536), (1292, 1551, 1535), (1286, 1292, 1535), (1292, 1550, 1551), (1292, 1549, 1550), (1292, 1548, 1549), (1314, 1547, 1548), (1295, 1314, 1548), (1292, 1295, 1548), (1314, 1546, 1547), (1314, 1545, 1546), (1326, 1544, 1545), (1314, 1326, 1545), (1326, 1543, 1544), (1326, 1542, 1543), (1326, 1541, 1542), (1326, 1540, 1541), (1326, 1539, 1540), (1525, 1538, 1539), (1522, 1525, 1539), (1326, 1522, 1539), (1286, 1537, 1538), (1286, 1538, 1525), (1286, 1536, 1537), (1286, 1508, 1507), (1286, 1507, 1509), (1286, 1532, 1508), (1286, 1531, 1532), (1286, 1528, 1531), (1286, 1525, 1528), (1326, 1520, 1522), (1326, 1518, 1520), (1326, 1517, 1518), (1331, 1516, 1517), (1326, 1331, 1517), (1331, 1515, 1516), (1331, 1514, 1515), (1331, 1513, 1514), (1331, 1512, 1513), (1286, 1509, 1510), (1269, 1489, 1488), (1269, 1488, 1490), (1269, 1506, 1489), (1269, 1505, 1506), (1269, 1503, 1505), (1269, 1502, 1503), (1455, 1501, 1502), (1452, 1455, 1502), (1269, 1452, 1502), (1457, 1500, 1501), (1455, 1457, 1501), (1485, 1499, 1500), (1483, 1485, 1500), (1481, 1483, 1500), (1429, 1481, 1500), (1457, 1429, 1500), (1487, 1498, 1499), (1485, 1487, 1499), (1467, 1497, 1498), (1487, 1467, 1498), (1464, 1496, 1497), (1467, 1464, 1497), (1468, 1495, 1496), (1468, 1496, 1464), (1470, 1494, 1495), (1468, 1470, 1495), (1470, 1493, 1494), (1471, 1472, 1493), (1470, 1471, 1493), (1269, 1491, 1492), (1269, 1490, 1491), (1429, 1480, 1481), (1429, 1479, 1480), (1426, 1478, 1479), (1429, 1426, 1479), (1432, 1477, 1478), (1432, 1478, 1426), (1435, 1476, 1477), (1432, 1435, 1477), (1439, 1475, 1476), (1438, 1439, 1476), (1435, 1438, 1476), (1269, 1449, 1452), (1350, 1448, 1449), (1350, 1353, 1448), (1165, 1403, 1402), (1170, 1402, 1404), (1170, 1165, 1402), (1165, 1422, 1403), (1387, 1421, 1422), (1165, 1387, 1422), (1387, 1420, 1421), (1388, 1419, 1420), (1387, 1388, 1420), (1389, 1418, 1419), (1388, 1389, 1419), (1390, 1417, 1418), (1389, 1390, 1418), (1392, 1416, 1417), (1391, 1392, 1417), (1390, 1391, 1417), (1216, 1415, 1416), (1216, 1416, 1392), (1216, 1414, 1415), (1216, 1412, 1414), (1216, 1411, 1412), (1216, 1409, 1411), (1216, 1407, 1409), (1369, 1406, 1407), (1170, 1405, 1406), (1369, 1170, 1406), (1170, 1404, 1405), (1165, 1385, 1384), (1165, 1384, 1386), (1165, 1401, 1385), (1165, 1400, 1401), (1165, 1399, 1400), (1165, 1398, 1399), (1199, 1397, 1398), (1193, 1398, 1165), (1193, 1199, 1398), (1199, 1396, 1397), (1199, 1395, 1396), (1199, 1394, 1395), (1216, 1393, 1394), (1199, 1216, 1394), (1216, 1392, 1393), (1165, 1386, 1387), (1190, 1193, 1165), (1174, 1190, 1165), (1298, 1311, 1314), (1295, 1298, 1314), (1298, 1310, 1311), (1301, 1309, 1310), (1298, 1301, 1310), (1304, 1308, 1309), (1301, 1304, 1309), (1307, 1306, 1308), (1304, 1307, 1308), (1174, 1188, 1190), (1177, 1187, 1188), (1174, 1177, 1188), (1180, 1186, 1187), (1177, 1180, 1187), (1185, 1184, 1186), (1183, 1185, 1186), (1180, 1183, 1186), (1592, 1593, 1594), (1595, 1594, 1593), (1596, 1592, 1594), (1597, 1596, 1594), (1595, 1597, 1594), (1598, 1593, 1592), (1595, 1593, 1598), (1599, 1592, 1596), (1598, 1592, 1599), (1599, 1596, 1597), (1595, 1599, 1597), (1595, 1598, 1599)])
me_t3_kopf.use_remesh_preserve_volume = False
me_t3_kopf.use_remesh_preserve_attributes = False
me_t3_kopf.use_mirror_vertex_groups = False
me_t3_kopf.update()

# ---- objects
ob_t3_kopf = bpy.data.objects.new('T3 Kopf', me_t3_kopf)

# ---- transforms, parenting, visibility, modifiers, constraints
ob_t3_kopf.location = (0.0, 0.0, 0.0)
ob_t3_kopf.rotation_euler = (0.0, 3.142, 1.571)
ob_t3_kopf.scale = (0.001, 0.001, 0.001)
ob_t3_kopf.lineart.crease_threshold = 0.0

# ---- collection membership
col_collection_1.objects.link(ob_t3_kopf)

# ---- scene / render settings (as saved in the file)
scene.frame_start = 1; scene.frame_end = 250; scene.frame_set(1)
scene.render.engine = 'BLENDER_EEVEE_NEXT'
scene.render.image_settings.color_mode = 'RGB'
scene.render.image_settings.compression = 90
scene.render.resolution_percentage = 50
scene.render.dither_intensity = 0.0
scene.render.bake_margin = 2
scene.render.bake_bias = 0.0
scene.cycles.use_denoising = False
scene.cycles.samples = 10
scene.cycles.sampling_pattern = 'TABULATED_SOBOL'
scene.cycles.light_sampling_threshold = 0.0
scene.cycles.use_adaptive_sampling = False
scene.cycles.use_light_tree = False
scene.cycles.blur_glossy = 0.0
scene.cycles.volume_bounces = 1
scene.cycles.pixel_filter_type = 'GAUSSIAN'
scene.cycles.sample_clamp_indirect = 0.0
scene.view_settings.view_transform = 'Standard'
bpy.context.view_layer.update()

# ---- added for rendering (the .blend has no active camera and no usable light): camera, sun
cam_auto = bpy.data.cameras.new('AutoCamera')
cam_auto.lens = 50.0
cam_auto.sensor_width = 36.0
cam_auto.clip_end = 1000.0
ob_auto_camera = bpy.data.objects.new('AutoCamera', cam_auto)
scene.collection.objects.link(ob_auto_camera)
ob_auto_camera.location = (0.185045, -0.222054, 0.184821)
ob_auto_camera.rotation_euler = (1.09748, -7.21219e-08, 0.694738)
scene.camera = ob_auto_camera
light_auto_sun = bpy.data.lights.new('AutoSun', 'SUN')
light_auto_sun.energy = 3.0
light_auto_sun.angle = 0.0523599
ob_auto_sun = bpy.data.objects.new('AutoSun', light_auto_sun)
scene.collection.objects.link(ob_auto_sun)
ob_auto_sun.rotation_euler = (0.872665, 0.174533, 0.523599)
bpy.context.view_layer.update()
